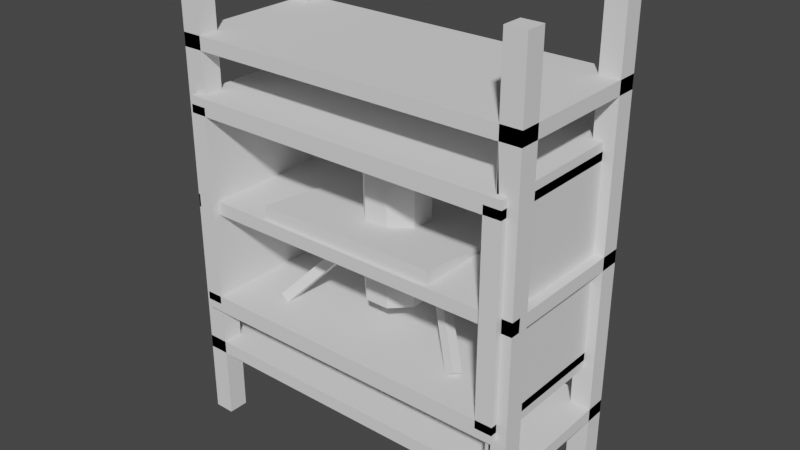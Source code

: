 # Source: toaster.blend  (saved by Blender 2.83.19; exported with 4.5.12 LTS)
import bpy
from mathutils import Matrix  # noqa: F401  (used for matrix-valued properties, if any)

bpy.ops.wm.read_factory_settings(use_empty=True)
scene = bpy.context.scene
scene.name = 'Scene'

# ---- collections
col_collection = bpy.data.collections.new('Collection'); scene.collection.children.link(col_collection)

# ---- world
world_world = bpy.data.worlds.new('World'); scene.world = world_world
world_world.use_nodes = True; world_world.node_tree.nodes.clear()
_N = world_world.node_tree.nodes; _L = world_world.node_tree.links
n0 = _N.new('ShaderNodeOutputWorld'); n0.name = 'World Output'; n0.location = (300, 300)
n1 = _N.new('ShaderNodeBackground'); n1.name = 'Background'; n1.location = (10, 300)
n1.inputs[0].default_value = (0.05088, 0.05088, 0.05088, 1.0)
_L.new(n1.outputs[0], n0.inputs[0])
n0.is_active_output = True
world_world.color = (0.05088, 0.05088, 0.05088)
world_world.use_sun_shadow = False
world_world.sun_shadow_jitter_overblur = 0.0

# ---- meshes
me_chair = bpy.data.meshes.new('chair')
me_chair.from_pydata([(1.3, -1.037, 0.02345), (1.3, 1.052, -0.1862), (1.3, -1.052, -0.1258), (1.3, 1.037, -0.3355), (-1.3, 1.052, -0.1862), (-1.3, -1.037, 0.02345), (-1.3, 1.037, -0.3355), (-1.3, -1.052, -0.1258), (-1.3, 1.052, -0.1862), (1.3, 1.052, -0.1862), (-1.3, -1.037, 0.02345), (1.3, -1.037, 0.02345), (-1.3, -1.052, -0.1258), (1.3, -1.052, -0.1258), (-1.3, 1.037, -0.3355), (1.3, 1.037, -0.3355), (-1.3, -1.037, 0.02345), (1.3, -1.037, 0.02345), (-1.3, -1.052, -0.1258), (1.3, -1.052, -0.1258), (1.3, 1.052, -0.1862), (-1.3, 1.052, -0.1862), (1.3, 1.037, -0.3355), (-1.3, 1.037, -0.3355), (1.3, 1.208, 1.308), (1.3, 1.357, 1.293), (1.3, 1.043, -0.3334), (1.3, 1.192, -0.3484), (-1.3, 1.357, 1.293), (-1.3, 1.208, 1.308), (-1.3, 1.192, -0.3484), (-1.3, 1.043, -0.3334), (-1.3, 1.357, 1.293), (1.3, 1.357, 1.293), (-1.3, 1.208, 1.308), (1.3, 1.208, 1.308), (-1.3, 1.043, -0.3334), (1.3, 1.043, -0.3334), (-1.3, 1.192, -0.3484), (1.3, 1.192, -0.3484), (-1.3, 1.208, 1.308), (1.3, 1.208, 1.308), (-1.3, 1.043, -0.3334), (1.3, 1.043, -0.3334), (1.3, 1.357, 1.293), (-1.3, 1.357, 1.293), (1.3, 1.192, -0.3484), (-1.3, 1.192, -0.3484), (1.375, 1.004, 1.508), (1.375, 1.253, 1.484), (1.375, 0.8448, -0.08352), (1.375, 1.094, -0.1085), (-1.375, 1.253, 1.484), (-1.375, 1.004, 1.508), (-1.375, 1.094, -0.1085), (-1.375, 0.8448, -0.08352), (-1.375, 1.253, 1.484), (1.375, 1.253, 1.484), (-1.375, 1.004, 1.508), (1.375, 1.004, 1.508), (-1.375, 0.8448, -0.08352), (1.375, 0.8448, -0.08352), (-1.375, 1.094, -0.1085), (1.375, 1.094, -0.1085), (-1.375, 1.004, 1.508), (1.375, 1.004, 1.508), (-1.375, 0.8448, -0.08352), (1.375, 0.8448, -0.08352), (1.375, 1.253, 1.484), (-1.375, 1.253, 1.484), (1.375, 1.094, -0.1085), (-1.375, 1.094, -0.1085), (1.375, -1.082, 0.2842), (1.375, 1.107, 0.06456), (1.375, -1.107, 0.03544), (1.375, 1.082, -0.1842), (-1.375, 1.107, 0.06456), (-1.375, -1.082, 0.2842), (-1.375, 1.082, -0.1842), (-1.375, -1.107, 0.03544), (-1.375, 1.107, 0.06456), (1.375, 1.107, 0.06456), (-1.375, -1.082, 0.2842), (1.375, -1.082, 0.2842), (-1.375, -1.107, 0.03544), (1.375, -1.107, 0.03544), (-1.375, 1.082, -0.1842), (1.375, 1.082, -0.1842), (-1.375, -1.082, 0.2842), (1.375, -1.082, 0.2842), (-1.375, -1.107, 0.03544), (1.375, -1.107, 0.03544), (1.375, 1.107, 0.06456), (-1.375, 1.107, 0.06456), (1.375, 1.082, -0.1842), (-1.375, 1.082, -0.1842), (0.5858, 0.2647, -0.1669), (0.5395, 0.3963, -0.1119), (1.575, 1.104, -1.341), (1.529, 1.235, -1.286), (0.4248, 0.3963, -0.2085), (0.4711, 0.2647, -0.2635), (1.414, 1.235, -1.383), (1.46, 1.104, -1.438), (0.4248, 0.3963, -0.2085), (0.5395, 0.3963, -0.1119), (0.4711, 0.2647, -0.2635), (0.5858, 0.2647, -0.1669), (1.46, 1.104, -1.438), (1.575, 1.104, -1.341), (1.414, 1.235, -1.383), (1.529, 1.235, -1.286), (0.4711, 0.2647, -0.2635), (0.5858, 0.2647, -0.1669), (1.46, 1.104, -1.438), (1.575, 1.104, -1.341), (0.5395, 0.3963, -0.1119), (0.4248, 0.3963, -0.2085), (1.529, 1.235, -1.286), (1.414, 1.235, -1.383), (0.5395, 0.1037, -0.1119), (0.5858, 0.2353, -0.1669), (1.529, -0.7353, -1.286), (1.575, -0.6037, -1.341), (0.4711, 0.2353, -0.2635), (0.4248, 0.1037, -0.2085), (1.46, -0.6037, -1.438), (1.414, -0.7353, -1.383), (0.4711, 0.2353, -0.2635), (0.5858, 0.2353, -0.1669), (0.4248, 0.1037, -0.2085), (0.5395, 0.1037, -0.1119), (1.414, -0.7353, -1.383), (1.529, -0.7353, -1.286), (1.46, -0.6037, -1.438), (1.575, -0.6037, -1.341), (0.4248, 0.1037, -0.2085), (0.5395, 0.1037, -0.1119), (1.414, -0.7353, -1.383), (1.529, -0.7353, -1.286), (0.5858, 0.2353, -0.1669), (0.4711, 0.2353, -0.2635), (1.575, -0.6037, -1.341), (1.46, -0.6037, -1.438), (-0.4711, 0.2647, -0.2635), (-0.4248, 0.3963, -0.2085), (-1.46, 1.104, -1.438), (-1.414, 1.235, -1.383), (-0.5395, 0.3963, -0.1119), (-0.5858, 0.2647, -0.1669), (-1.529, 1.235, -1.286), (-1.575, 1.104, -1.341), (-0.5395, 0.3963, -0.1119), (-0.4248, 0.3963, -0.2085), (-0.5858, 0.2647, -0.1669), (-0.4711, 0.2647, -0.2635), (-1.575, 1.104, -1.341), (-1.46, 1.104, -1.438), (-1.529, 1.235, -1.286), (-1.414, 1.235, -1.383), (-0.5858, 0.2647, -0.1669), (-0.4711, 0.2647, -0.2635), (-1.575, 1.104, -1.341), (-1.46, 1.104, -1.438), (-0.4248, 0.3963, -0.2085), (-0.5395, 0.3963, -0.1119), (-1.414, 1.235, -1.383), (-1.529, 1.235, -1.286), (-0.4248, 0.1037, -0.2085), (-0.4711, 0.2353, -0.2635), (-1.414, -0.7353, -1.383), (-1.46, -0.6037, -1.438), (-0.5858, 0.2353, -0.1669), (-0.5395, 0.1037, -0.1119), (-1.575, -0.6037, -1.341), (-1.529, -0.7353, -1.286), (-0.5858, 0.2353, -0.1669), (-0.4711, 0.2353, -0.2635), (-0.5395, 0.1037, -0.1119), (-0.4248, 0.1037, -0.2085), (-1.529, -0.7353, -1.286), (-1.414, -0.7353, -1.383), (-1.575, -0.6037, -1.341), (-1.46, -0.6037, -1.438), (-0.5395, 0.1037, -0.1119), (-0.4248, 0.1037, -0.2085), (-1.529, -0.7353, -1.286), (-1.414, -0.7353, -1.383), (-0.4711, 0.2353, -0.2635), (-0.5858, 0.2353, -0.1669), (-1.46, -0.6037, -1.438), (-1.575, -0.6037, -1.341)], [], [(0, 2, 1), (2, 3, 1), (4, 6, 5), (6, 7, 5), (8, 10, 9), (10, 11, 9), (12, 14, 13), (14, 15, 13), (16, 18, 17), (18, 19, 17), (20, 22, 21), (22, 23, 21), (24, 26, 25), (26, 27, 25), (28, 30, 29), (30, 31, 29), (32, 34, 33), (34, 35, 33), (36, 38, 37), (38, 39, 37), (40, 42, 41), (42, 43, 41), (44, 46, 45), (46, 47, 45), (48, 50, 49), (50, 51, 49), (52, 54, 53), (54, 55, 53), (56, 58, 57), (58, 59, 57), (60, 62, 61), (62, 63, 61), (64, 66, 65), (66, 67, 65), (68, 70, 69), (70, 71, 69), (72, 74, 73), (74, 75, 73), (76, 78, 77), (78, 79, 77), (80, 82, 81), (82, 83, 81), (84, 86, 85), (86, 87, 85), (88, 90, 89), (90, 91, 89), (92, 94, 93), (94, 95, 93), (96, 98, 97), (98, 99, 97), (100, 102, 101), (102, 103, 101), (104, 106, 105), (106, 107, 105), (108, 110, 109), (110, 111, 109), (112, 114, 113), (114, 115, 113), (116, 118, 117), (118, 119, 117), (120, 122, 121), (122, 123, 121), (124, 126, 125), (126, 127, 125), (128, 130, 129), (130, 131, 129), (132, 134, 133), (134, 135, 133), (136, 138, 137), (138, 139, 137), (140, 142, 141), (142, 143, 141), (144, 146, 145), (146, 147, 145), (148, 150, 149), (150, 151, 149), (152, 154, 153), (154, 155, 153), (156, 158, 157), (158, 159, 157), (160, 162, 161), (162, 163, 161), (164, 166, 165), (166, 167, 165), (168, 170, 169), (170, 171, 169), (172, 174, 173), (174, 175, 173), (176, 178, 177), (178, 179, 177), (180, 182, 181), (182, 183, 181), (184, 186, 185), (186, 187, 185), (188, 190, 189), (190, 191, 189)])
me_chair.polygons.foreach_set('material_index', [0, 0, 0, 0, 0, 0, 0, 0, 0, 0, 0, 0, 1, 1, 1, 1, 1, 1, 1, 1, 1, 1, 1, 1, 2, 2, 2, 2, 2, 2, 2, 2, 2, 2, 2, 2, 3, 3, 3, 3, 3, 3, 3, 3, 3, 3, 3, 3, 4, 4, 4, 4, 4, 4, 4, 4, 4, 4, 4, 4, 5, 5, 5, 5, 5, 5, 5, 5, 5, 5, 5, 5, 6, 6, 6, 6, 6, 6, 6, 6, 6, 6, 6, 6, 7, 7, 7, 7, 7, 7, 7, 7, 7, 7, 7, 7])
_uv = me_chair.uv_layers.new(name='UVMap')
_uv.uv.foreach_set('vector', [0.0, 0.0, 0.0, 1.0, 1.0, 0.0, 0.0, 1.0, 1.0, 1.0, 1.0, 0.0, 0.0, 0.0, 0.0, 1.0, 1.0, 0.0, 0.0, 1.0, 1.0, 1.0, 1.0, 0.0, 0.0, 0.0, 0.0, 1.0, 1.0, 0.0, 0.0, 1.0, 1.0, 1.0, 1.0, 0.0, 0.0, 0.0, 0.0, 1.0, 1.0, 0.0, 0.0, 1.0, 1.0, 1.0, 1.0, 0.0, 0.0, 0.0, 0.0, 1.0, 1.0, 0.0, 0.0, 1.0, 1.0, 1.0, 1.0, 0.0, 0.0, 0.0, 0.0, 1.0, 1.0, 0.0, 0.0, 1.0, 1.0, 1.0, 1.0, 0.0, 0.0, 0.0, 0.0, 1.0, 1.0, 0.0, 0.0, 1.0, 1.0, 1.0, 1.0, 0.0, 0.0, 0.0, 0.0, 1.0, 1.0, 0.0, 0.0, 1.0, 1.0, 1.0, 1.0, 0.0, 0.0, 0.0, 0.0, 1.0, 1.0, 0.0, 0.0, 1.0, 1.0, 1.0, 1.0, 0.0, 0.0, 0.0, 0.0, 1.0, 1.0, 0.0, 0.0, 1.0, 1.0, 1.0, 1.0, 0.0, 0.0, 0.0, 0.0, 1.0, 1.0, 0.0, 0.0, 1.0, 1.0, 1.0, 1.0, 0.0, 0.0, 0.0, 0.0, 1.0, 1.0, 0.0, 0.0, 1.0, 1.0, 1.0, 1.0, 0.0, 0.0, 0.0, 0.0, 1.0, 1.0, 0.0, 0.0, 1.0, 1.0, 1.0, 1.0, 0.0, 0.0, 0.0, 0.0, 1.0, 1.0, 0.0, 0.0, 1.0, 1.0, 1.0, 1.0, 0.0, 0.0, 0.0, 0.0, 1.0, 1.0, 0.0, 0.0, 1.0, 1.0, 1.0, 1.0, 0.0, 0.0, 0.0, 0.0, 1.0, 1.0, 0.0, 0.0, 1.0, 1.0, 1.0, 1.0, 0.0, 0.0, 0.0, 0.0, 1.0, 1.0, 0.0, 0.0, 1.0, 1.0, 1.0, 1.0, 0.0, 0.0, 0.0, 0.0, 1.0, 1.0, 0.0, 0.0, 1.0, 1.0, 1.0, 1.0, 0.0, 0.0, 0.0, 0.0, 1.0, 1.0, 0.0, 0.0, 1.0, 1.0, 1.0, 1.0, 0.0, 0.0, 0.0, 0.0, 1.0, 1.0, 0.0, 0.0, 1.0, 1.0, 1.0, 1.0, 0.0, 0.0, 0.0, 0.0, 1.0, 1.0, 0.0, 0.0, 1.0, 1.0, 1.0, 1.0, 0.0, 0.0, 0.0, 0.0, 1.0, 1.0, 0.0, 0.0, 1.0, 1.0, 1.0, 1.0, 0.0, 0.0, 0.0, 0.0, 1.0, 1.0, 0.0, 0.0, 1.0, 1.0, 1.0, 1.0, 0.0, 0.0, 0.0, 0.0, 1.0, 1.0, 0.0, 0.0, 1.0, 1.0, 1.0, 1.0, 0.0, 0.0, 0.0, 0.0, 1.0, 1.0, 0.0, 0.0, 1.0, 1.0, 1.0, 1.0, 0.0, 0.0, 0.0, 0.0, 1.0, 1.0, 0.0, 0.0, 1.0, 1.0, 1.0, 1.0, 0.0, 0.0, 0.0, 0.0, 1.0, 1.0, 0.0, 0.0, 1.0, 1.0, 1.0, 1.0, 0.0, 0.0, 0.0, 0.0, 1.0, 1.0, 0.0, 0.0, 1.0, 1.0, 1.0, 1.0, 0.0, 0.0, 0.0, 0.0, 1.0, 1.0, 0.0, 0.0, 1.0, 1.0, 1.0, 1.0, 0.0, 0.0, 0.0, 0.0, 1.0, 1.0, 0.0, 0.0, 1.0, 1.0, 1.0, 1.0, 0.0, 0.0, 0.0, 0.0, 1.0, 1.0, 0.0, 0.0, 1.0, 1.0, 1.0, 1.0, 0.0, 0.0, 0.0, 0.0, 1.0, 1.0, 0.0, 0.0, 1.0, 1.0, 1.0, 1.0, 0.0, 0.0, 0.0, 0.0, 1.0, 1.0, 0.0, 0.0, 1.0, 1.0, 1.0, 1.0, 0.0, 0.0, 0.0, 0.0, 1.0, 1.0, 0.0, 0.0, 1.0, 1.0, 1.0, 1.0, 0.0, 0.0, 0.0, 0.0, 1.0, 1.0, 0.0, 0.0, 1.0, 1.0, 1.0, 1.0, 0.0, 0.0, 0.0, 0.0, 1.0, 1.0, 0.0, 0.0, 1.0, 1.0, 1.0, 1.0, 0.0, 0.0, 0.0, 0.0, 1.0, 1.0, 0.0, 0.0, 1.0, 1.0, 1.0, 1.0, 0.0, 0.0, 0.0, 0.0, 1.0, 1.0, 0.0, 0.0, 1.0, 1.0, 1.0, 1.0, 0.0, 0.0, 0.0, 0.0, 1.0, 1.0, 0.0, 0.0, 1.0, 1.0, 1.0, 1.0, 0.0, 0.0, 0.0, 0.0, 1.0, 1.0, 0.0, 0.0, 1.0, 1.0, 1.0, 1.0, 0.0, 0.0, 0.0, 0.0, 1.0, 1.0, 0.0, 0.0, 1.0, 1.0, 1.0, 1.0, 0.0, 0.0, 0.0, 0.0, 1.0, 1.0, 0.0, 0.0, 1.0, 1.0, 1.0, 1.0, 0.0, 0.0, 0.0, 0.0, 1.0, 1.0, 0.0, 0.0, 1.0, 1.0, 1.0, 1.0, 0.0, 0.0, 0.0, 0.0, 1.0, 1.0, 0.0, 0.0, 1.0, 1.0, 1.0, 1.0, 0.0, 0.0, 0.0, 0.0, 1.0, 1.0, 0.0, 0.0, 1.0, 1.0, 1.0, 1.0, 0.0, 0.0, 0.0, 0.0, 1.0, 1.0, 0.0, 0.0, 1.0, 1.0, 1.0, 1.0, 0.0, 0.0, 0.0, 0.0, 1.0, 1.0, 0.0, 0.0, 1.0, 1.0, 1.0, 1.0, 0.0, 0.0, 0.0, 0.0, 1.0, 1.0, 0.0, 0.0, 1.0, 1.0, 1.0, 1.0, 0.0])
me_chair.materials.append(None)
me_chair.materials.append(None)
me_chair.materials.append(None)
me_chair.materials.append(None)
me_chair.materials.append(None)
me_chair.materials.append(None)
me_chair.materials.append(None)
me_chair.materials.append(None)
me_chair.use_remesh_fix_poles = True
me_chair.use_remesh_preserve_attributes = False
me_chair.use_mirror_vertex_groups = False
me_chair.update()
me_chair.normals_split_custom_set([tuple(v) for v in zip(*[iter([1.0, 9.461e-08, 0.0, 1.0, 9.461e-08, 0.0, 1.0, 9.461e-08, 0.0, 1.0, 0.0, 0.0, 1.0, 0.0, 0.0, 1.0, 0.0, 0.0, -1.0, -1.892e-07, 0.0, -1.0, -1.892e-07, 0.0, -1.0, -1.892e-07, 0.0, -1.0, 1.892e-07, 0.0, -1.0, 1.892e-07, 0.0, -1.0, 1.892e-07, 0.0, 0.0, 0.09983, 0.995, 0.0, 0.09983, 0.995, 0.0, 0.09983, 0.995, 0.0, 0.09983, 0.995, 0.0, 0.09983, 0.995, 0.0, 0.09983, 0.995, 0.0, -0.09983, -0.995, 0.0, -0.09983, -0.995, 0.0, -0.09983, -0.995, 0.0, -0.09983, -0.995, 0.0, -0.09983, -0.995, 0.0, -0.09983, -0.995, 0.0, -0.995, 0.09983, 0.0, -0.995, 0.09983, 0.0, -0.995, 0.09983, 0.0, -0.995, 0.09983, 0.0, -0.995, 0.09983, 0.0, -0.995, 0.09983, 0.0, 0.995, -0.09983, 0.0, 0.995, -0.09983, 0.0, 0.995, -0.09983, 0.0, 0.995, -0.09983, 0.0, 0.995, -0.09983, 0.0, 0.995, -0.09983, 1.0, 1.927e-06, 0.0, 1.0, 1.927e-06, 0.0, 1.0, 1.927e-06, 0.0, 1.0, 0.0, 0.0, 1.0, 0.0, 0.0, 1.0, 0.0, 0.0, -1.0, 1.927e-06, 0.0, -1.0, 1.927e-06, 0.0, -1.0, 1.927e-06, 0.0, -1.0, 0.0, 0.0, -1.0, 0.0, 0.0, -1.0, 0.0, 0.0, 0.0, 0.09983, 0.995, 0.0, 0.09983, 0.995, 0.0, 0.09983, 0.995, 0.0, 0.09983, 0.995, 0.0, 0.09983, 0.995, 0.0, 0.09983, 0.995, 0.0, -0.09983, -0.995, 0.0, -0.09983, -0.995, 0.0, -0.09983, -0.995, 0.0, -0.09983, -0.995, 0.0, -0.09983, -0.995, 0.0, -0.09983, -0.995, 0.0, -0.995, 0.09983, 0.0, -0.995, 0.09983, 0.0, -0.995, 0.09983, 0.0, -0.995, 0.09983, 0.0, -0.995, 0.09983, 0.0, -0.995, 0.09983, 0.0, 0.995, -0.09983, 0.0, 0.995, -0.09983, 0.0, 0.995, -0.09983, 0.0, 0.995, -0.09983, 0.0, 0.995, -0.09983, 0.0, 0.995, -0.09983, 1.0, 0.0, 0.0, 1.0, 0.0, 0.0, 1.0, 0.0, 0.0, 1.0, 0.0, 0.0, 1.0, 0.0, 0.0, 1.0, 0.0, 0.0, -1.0, 0.0, 0.0, -1.0, 0.0, 0.0, -1.0, 0.0, 0.0, -1.0, 0.0, 0.0, -1.0, 0.0, 0.0, -1.0, 0.0, 0.0, 0.0, 0.09983, 0.995, 0.0, 0.09983, 0.995, 0.0, 0.09983, 0.995, 0.0, 0.09983, 0.995, 0.0, 0.09983, 0.995, 0.0, 0.09983, 0.995, 0.0, -0.09983, -0.995, 0.0, -0.09983, -0.995, 0.0, -0.09983, -0.995, 0.0, -0.09983, -0.995, 0.0, -0.09983, -0.995, 0.0, -0.09983, -0.995, 0.0, -0.995, 0.09983, 0.0, -0.995, 0.09983, 0.0, -0.995, 0.09983, 0.0, -0.995, 0.09983, 0.0, -0.995, 0.09983, 0.0, -0.995, 0.09983, 0.0, 0.995, -0.09983, 0.0, 0.995, -0.09983, 0.0, 0.995, -0.09983, 0.0, 0.995, -0.09983, 0.0, 0.995, -0.09983, 0.0, 0.995, -0.09983, 1.0, -2.709e-08, 0.0, 1.0, -2.709e-08, 0.0, 1.0, -2.709e-08, 0.0, 1.0, 0.0, 0.0, 1.0, 0.0, 0.0, 1.0, 0.0, 0.0, -1.0, -2.167e-07, 0.0, -1.0, -2.167e-07, 0.0, -1.0, -2.167e-07, 0.0, -1.0, 1.084e-07, 0.0, -1.0, 1.084e-07, 0.0, -1.0, 1.084e-07, 0.0, 0.0, 0.09983, 0.995, 0.0, 0.09983, 0.995, 0.0, 0.09983, 0.995, 0.0, 0.09983, 0.995, 0.0, 0.09983, 0.995, 0.0, 0.09983, 0.995, 0.0, -0.09983, -0.995, 0.0, -0.09983, -0.995, 0.0, -0.09983, -0.995, 0.0, -0.09983, -0.995, 0.0, -0.09983, -0.995, 0.0, -0.09983, -0.995, 0.0, -0.995, 0.09983, 0.0, -0.995, 0.09983, 0.0, -0.995, 0.09983, 0.0, -0.995, 0.09983, 0.0, -0.995, 0.09983, 0.0, -0.995, 0.09983, 0.0, 0.995, -0.09983, 0.0, 0.995, -0.09983, 0.0, 0.995, -0.09983, 0.0, 0.995, -0.09983, 0.0, 0.995, -0.09983, 0.0, 0.995, -0.09983, 0.7648, 1.817e-06, 0.6442, 0.7648, 1.817e-06, 0.6442, 0.7648, 1.817e-06, 0.6442, 0.7648, 9.083e-07, 0.6442, 0.7648, 9.083e-07, 0.6442, 0.7648, 9.083e-07, 0.6442, -0.7648, 0.0, -0.6442, -0.7648, 0.0, -0.6442, -0.7648, 0.0, -0.6442, -0.7648, 9.083e-07, -0.6442, -0.7648, 9.083e-07, -0.6442, -0.7648, 9.083e-07, -0.6442, -0.5654, -0.4794, 0.6712, -0.5654, -0.4794, 0.6712, -0.5654, -0.4794, 0.6712, -0.5654, -0.4794, 0.6712, -0.5654, -0.4794, 0.6712, -0.5654, -0.4794, 0.6712, 0.5654, 0.4794, -0.6712, 0.5654, 0.4794, -0.6712, 0.5654, 0.4794, -0.6712, 0.5654, 0.4794, -0.6712, 0.5654, 0.4794, -0.6712, 0.5654, 0.4794, -0.6712, 0.3089, -0.8776, -0.3667, 0.3089, -0.8776, -0.3667, 0.3089, -0.8776, -0.3667, 0.3089, -0.8776, -0.3667, 0.3089, -0.8776, -0.3667, 0.3089, -0.8776, -0.3667, -0.3089, 0.8776, 0.3667, -0.3089, 0.8776, 0.3667, -0.3089, 0.8776, 0.3667, -0.3089, 0.8776, 0.3667, -0.3089, 0.8776, 0.3667, -0.3089, 0.8776, 0.3667, 0.7648, -9.083e-07, 0.6442, 0.7648, -9.083e-07, 0.6442, 0.7648, -9.083e-07, 0.6442, 0.7648, -9.083e-07, 0.6442, 0.7648, -9.083e-07, 0.6442, 0.7648, -9.083e-07, 0.6442, -0.7648, 0.0, -0.6442, -0.7648, 0.0, -0.6442, -0.7648, 0.0, -0.6442, -0.7648, -9.083e-07, -0.6442, -0.7648, -9.083e-07, -0.6442, -0.7648, -9.083e-07, -0.6442, -0.5654, 0.4794, 0.6712, -0.5654, 0.4794, 0.6712, -0.5654, 0.4794, 0.6712, -0.5654, 0.4794, 0.6712, -0.5654, 0.4794, 0.6712, -0.5654, 0.4794, 0.6712, 0.5654, -0.4794, -0.6712, 0.5654, -0.4794, -0.6712, 0.5654, -0.4794, -0.6712, 0.5654, -0.4794, -0.6712, 0.5654, -0.4794, -0.6712, 0.5654, -0.4794, -0.6712, -0.3089, -0.8776, 0.3667, -0.3089, -0.8776, 0.3667, -0.3089, -0.8776, 0.3667, -0.3089, -0.8776, 0.3667, -0.3089, -0.8776, 0.3667, -0.3089, -0.8776, 0.3667, 0.3089, 0.8776, -0.3667, 0.3089, 0.8776, -0.3667, 0.3089, 0.8776, -0.3667, 0.3089, 0.8776, -0.3667, 0.3089, 0.8776, -0.3667, 0.3089, 0.8776, -0.3667, 0.7648, 1.817e-06, -0.6442, 0.7648, 1.817e-06, -0.6442, 0.7648, 1.817e-06, -0.6442, 0.7648, -9.083e-07, -0.6442, 0.7648, -9.083e-07, -0.6442, 0.7648, -9.083e-07, -0.6442, -0.7648, 9.083e-07, 0.6442, -0.7648, 9.083e-07, 0.6442, -0.7648, 9.083e-07, 0.6442, -0.7648, 1.817e-06, 0.6442, -0.7648, 1.817e-06, 0.6442, -0.7648, 1.817e-06, 0.6442, 0.5654, -0.4794, 0.6712, 0.5654, -0.4794, 0.6712, 0.5654, -0.4794, 0.6712, 0.5654, -0.4794, 0.6712, 0.5654, -0.4794, 0.6712, 0.5654, -0.4794, 0.6712, -0.5654, 0.4794, -0.6712, -0.5654, 0.4794, -0.6712, -0.5654, 0.4794, -0.6712, -0.5654, 0.4794, -0.6712, -0.5654, 0.4794, -0.6712, -0.5654, 0.4794, -0.6712, -0.3089, -0.8776, -0.3667, -0.3089, -0.8776, -0.3667, -0.3089, -0.8776, -0.3667, -0.3089, -0.8776, -0.3667, -0.3089, -0.8776, -0.3667, -0.3089, -0.8776, -0.3667, 0.3089, 0.8776, 0.3667, 0.3089, 0.8776, 0.3667, 0.3089, 0.8776, 0.3667, 0.3089, 0.8776, 0.3667, 0.3089, 0.8776, 0.3667, 0.3089, 0.8776, 0.3667, 0.7648, 0.0, -0.6442, 0.7648, 0.0, -0.6442, 0.7648, 0.0, -0.6442, 0.7648, -9.083e-07, -0.6442, 0.7648, -9.083e-07, -0.6442, 0.7648, -9.083e-07, -0.6442, -0.7648, -1.817e-06, 0.6442, -0.7648, -1.817e-06, 0.6442, -0.7648, -1.817e-06, 0.6442, -0.7648, 0.0, 0.6442, -0.7648, 0.0, 0.6442, -0.7648, 0.0, 0.6442, 0.5654, 0.4794, 0.6712, 0.5654, 0.4794, 0.6712, 0.5654, 0.4794, 0.6712, 0.5654, 0.4794, 0.6712, 0.5654, 0.4794, 0.6712, 0.5654, 0.4794, 0.6712, -0.5654, -0.4794, -0.6712, -0.5654, -0.4794, -0.6712, -0.5654, -0.4794, -0.6712, -0.5654, -0.4794, -0.6712, -0.5654, -0.4794, -0.6712, -0.5654, -0.4794, -0.6712, 0.3089, -0.8776, 0.3667, 0.3089, -0.8776, 0.3667, 0.3089, -0.8776, 0.3667, 0.3089, -0.8776, 0.3667, 0.3089, -0.8776, 0.3667, 0.3089, -0.8776, 0.3667, -0.3089, 0.8776, -0.3667, -0.3089, 0.8776, -0.3667, -0.3089, 0.8776, -0.3667, -0.3089, 0.8776, -0.3667, -0.3089, 0.8776, -0.3667, -0.3089, 0.8776, -0.3667])] * 3)])
me_shelf1 = bpy.data.meshes.new('shelf1')
me_shelf1.from_pydata([(-2.35, -1.15, 3.5), (-2.35, -0.85, 3.5), (-2.35, -0.85, -3.5), (-2.65, -0.85, 3.5), (-2.65, -1.15, -3.5), (-2.35, -1.15, -3.5), (-2.65, -0.85, -3.5), (-2.65, -1.15, 3.5), (2.65, -0.85, -3.5), (2.35, -1.15, 3.5), (2.35, -0.85, -3.5), (2.65, -1.15, 3.5), (2.35, -1.15, -3.5), (2.65, -1.15, -3.5), (2.65, -0.85, 3.5), (2.35, -0.85, 3.5), (2.65, 0.85, 3.5), (2.65, 1.15, 3.5), (2.65, 1.15, -3.5), (2.35, 1.15, 3.5), (2.35, 0.85, 3.5), (2.35, 0.85, -3.5), (2.65, 0.85, -3.5), (2.35, 1.15, -3.5), (-2.35, 0.85, 3.5), (-2.35, 1.15, 3.5), (-2.35, 1.15, -3.5), (-2.65, 1.15, -3.5), (-2.65, 0.85, -3.5), (-2.35, 0.85, -3.5), (-2.65, 0.85, 3.5), (-2.65, 1.15, 3.5), (2.65, -1.15, 0.1), (-2.65, 1.15, 0.1), (-2.65, -1.15, 0.1), (-2.65, 1.15, -0.1), (-2.65, -1.15, -0.1), (2.65, 1.15, 0.1), (2.65, 1.15, -0.1), (2.65, -1.15, -2.433), (2.65, 1.15, -2.233), (-2.65, -1.15, -2.233), (2.65, -1.15, -2.233), (-2.65, -1.15, -2.433), (-2.65, 1.15, -2.433), (-2.65, 1.15, -2.233), (2.65, 1.15, -2.433), (2.65, -1.15, 2.233), (-2.65, -1.15, 2.233), (-2.65, 1.15, 2.433), (-2.65, -1.15, 2.433), (-2.65, 1.15, 2.233), (2.65, 1.15, 2.233), (2.65, 1.15, 2.433), (2.35, -0.85, 2.433), (2.35, -1.104, 2.433), (2.35, -0.85, 2.233), (2.35, -1.02, 2.233), (2.35, -1.096, 2.233), (2.35, -0.85, -2.233), (2.35, -0.9043, -2.233), (2.35, -0.85, 0.1), (2.35, -1.004, 0.1), (2.35, -0.85, -2.433), (2.35, -0.8957, -2.433), (2.35, -1.15, 0.08868), (2.35, -1.02, -0.1), (2.35, -1.15, -2.433), (2.65, -0.8957, 2.433), (2.65, -0.85, 2.433), (2.65, -0.85, 2.233), (2.65, -0.9043, 2.233), (2.65, -0.85, -0.1), (2.65, -0.85, -2.407), (2.396, -0.85, 2.433), (2.404, -0.85, 2.233), (2.596, -0.85, -2.233), (2.496, -0.85, 0.1), (2.35, -0.85, -0.1), (2.504, -0.85, -0.1), (2.604, -0.85, -2.433), (2.65, -0.85, 0.1), (2.65, -0.85, -2.233), (2.596, -1.15, 2.233), (2.604, -1.15, 2.433), (2.504, -1.15, 0.1), (2.396, -1.15, -2.433), (2.35, -1.15, 2.233), (2.35, -1.15, -2.233), (2.35, -1.15, -0.1), (2.65, -0.9957, 0.1), (2.404, -1.15, -2.233), (2.65, -1.004, -0.1), (2.65, -1.096, -2.233), (2.65, -1.104, -2.433), (2.35, -1.02, -2.433), (2.35, -1.15, 2.433), (2.65, -1.15, 2.433), (2.65, -1.15, -0.1), (2.496, -1.15, -0.1)], [(82, 76), (61, 90), (70, 56), (56, 51), (81, 77), (63, 44), (96, 55), (88, 60), (65, 62), (70, 75), (72, 79), (73, 80), (59, 93), (78, 35), (72, 78), (97, 14), (32, 71), (54, 69), (71, 90), (54, 50), (73, 63)], [(0, 5, 1), (5, 2, 1), (3, 6, 7), (6, 4, 7), (3, 7, 1), (7, 0, 1), (4, 6, 5), (6, 2, 5), (7, 4, 0), (4, 5, 0), (1, 2, 3), (2, 6, 3), (11, 97, 13, 94, 93, 14), (13, 8, 73, 94), (15, 54, 55, 9), (10, 12, 67, 95, 64), (15, 9, 14), (9, 11, 14), (12, 10, 13), (10, 8, 13), (9, 96, 84, 11), (12, 13, 39, 86), (14, 69, 74, 15), (8, 10, 63, 80), (16, 22, 17), (22, 18, 17), (19, 23, 20), (23, 21, 20), (19, 20, 17), (20, 16, 17), (21, 23, 22), (23, 18, 22), (20, 21, 16), (21, 22, 16), (17, 18, 19), (18, 23, 19), (24, 29, 25), (29, 26, 25), (31, 27, 30), (27, 28, 30), (31, 30, 25), (30, 24, 25), (28, 27, 29), (27, 26, 29), (30, 28, 24), (28, 29, 24), (25, 26, 31), (26, 27, 31), (32, 98, 92, 90), (33, 35, 34), (35, 36, 34), (33, 34, 37), (34, 65, 85, 32, 90, 37), (36, 35, 66), (35, 38, 72, 92, 98, 66), (34, 36, 65), (36, 89, 99, 65), (37, 38, 33), (38, 35, 33), (42, 39, 94, 93), (45, 44, 41), (44, 43, 41), (45, 41, 40), (41, 88, 91, 42, 93, 40), (43, 44, 95), (44, 46, 73, 94, 39, 95), (41, 43, 88), (43, 67, 86, 91, 88), (40, 46, 45), (46, 44, 45), (97, 47, 71, 68), (49, 51, 50), (51, 48, 50), (49, 50, 53), (50, 96, 84, 97, 68, 53), (48, 51, 57), (51, 52, 70, 71, 47, 57), (50, 48, 96), (48, 87, 83, 84, 96), (53, 52, 49), (52, 51, 49), (91, 86, 39, 42), (95, 67, 64), (64, 67, 88, 9, 55, 58, 62, 66, 60), (66, 98, 89), (89, 98, 99, 36, 66), (70, 52, 53), (65, 99, 85), (85, 99, 98, 32), (73, 46, 40), (68, 71, 70, 53, 69), (94, 73, 82, 93), (93, 92, 90, 81, 70, 69, 14), (81, 90, 92, 72), (72, 92, 93, 82), (72, 38, 37), (91, 42, 98, 32, 47, 97, 11), (93, 94, 73, 40, 82), (81, 72, 37), (80, 63, 59, 76), (76, 59, 78, 79), (79, 78, 61, 77), (77, 61, 56, 75), (75, 56, 54, 74), (74, 54, 15), (57, 47, 87, 58), (58, 87, 47, 83, 48, 57), (84, 83, 47, 97), (55, 54, 56, 57, 58), (58, 57, 56, 61, 62), (62, 61, 78, 66), (66, 78, 59, 60), (60, 59, 63, 64), (64, 63, 10), (74, 69, 70, 8, 80, 76, 79, 77, 75), (95, 39, 67), (67, 39, 86, 43, 95), (11, 84, 96, 87, 65, 99, 89, 88, 67, 86, 91), (86, 67, 12), (89, 99, 65)])
_uv = me_shelf1.uv_layers.new(name='UVMap')
_uv.uv.foreach_set('vector', [0.0, 0.0, 0.0, 1.0, 1.0, 0.0, 0.0, 1.0, 1.0, 1.0, 1.0, 0.0, 0.0, 0.0, 0.0, 1.0, 1.0, 0.0, 0.0, 1.0, 1.0, 1.0, 1.0, 0.0, 0.0, 0.0, 0.0, 1.0, 1.0, 0.0, 0.0, 1.0, 1.0, 1.0, 1.0, 0.0, 0.0, 0.0, 0.0, 1.0, 1.0, 0.0, 0.0, 1.0, 1.0, 1.0, 1.0, 0.0, 0.0, 0.0, 0.0, 1.0, 1.0, 0.0, 0.0, 1.0, 1.0, 1.0, 1.0, 0.0, 0.0, 0.0, 0.0, 1.0, 1.0, 0.0, 0.0, 1.0, 1.0, 1.0, 1.0, 0.0, 0.0, 0.0, 0.0, 0.1524, 0.0, 1.0, 0.153, 0.847, 0.181, 0.819, 1.0, 0.0, 0.0, 1.0, 1.0, 1.0, 1.0, 0.8476, 0.1524, 0.8476, 0.0, 0.0, 0.0, 0.1524, 0.8476, 0.1524, 1.0, 0.0, 0.0, 1.0, 1.0, 1.0, 1.0, 0.8476, 0.566, 0.8476, 0.1524, 0.8476, 0.0, 0.0, 0.0, 1.0, 1.0, 0.0, 0.0, 1.0, 1.0, 1.0, 1.0, 0.0, 0.0, 0.0, 0.0, 1.0, 1.0, 0.0, 0.0, 1.0, 1.0, 1.0, 1.0, 0.0, 0.0, 0.0, 0.0, 0.1524, 0.8476, 0.1524, 1.0, 0.0, 0.0, 1.0, 1.0, 1.0, 1.0, 0.8476, 0.1524, 0.8476, 0.0, 0.0, 0.0, 0.1524, 0.8476, 0.1524, 1.0, 0.0, 0.0, 1.0, 1.0, 1.0, 1.0, 0.8476, 0.1524, 0.8476, 0.0, 0.0, 0.0, 1.0, 1.0, 0.0, 0.0, 1.0, 1.0, 1.0, 1.0, 0.0, 0.0, 0.0, 0.0, 1.0, 1.0, 0.0, 0.0, 1.0, 1.0, 1.0, 1.0, 0.0, 0.0, 0.0, 0.0, 1.0, 1.0, 0.0, 0.0, 1.0, 1.0, 1.0, 1.0, 0.0, 0.0, 0.0, 0.0, 1.0, 1.0, 0.0, 0.0, 1.0, 1.0, 1.0, 1.0, 0.0, 0.0, 0.0, 0.0, 1.0, 1.0, 0.0, 0.0, 1.0, 1.0, 1.0, 1.0, 0.0, 0.0, 0.0, 0.0, 1.0, 1.0, 0.0, 0.0, 1.0, 1.0, 1.0, 1.0, 0.0, 0.0, 0.0, 0.0, 1.0, 1.0, 0.0, 0.0, 1.0, 1.0, 1.0, 1.0, 0.0, 0.0, 0.0, 0.0, 1.0, 1.0, 0.0, 0.0, 1.0, 1.0, 1.0, 1.0, 0.0, 0.0, 0.0, 0.0, 1.0, 1.0, 0.0, 0.0, 1.0, 1.0, 1.0, 1.0, 0.0, 0.0, 0.0, 0.0, 1.0, 1.0, 0.0, 0.0, 1.0, 1.0, 1.0, 1.0, 0.0, 0.0, 0.0, 0.0, 1.0, 1.0, 0.0, 0.0, 1.0, 1.0, 1.0, 1.0, 0.0, 0.0, 0.0, 0.0, 1.0, 1.0, 0.0, 0.0, 1.0, 1.0, 1.0, 1.0, 0.0, 0.0, 0.0, 0.0, 1.0, 0.06359, 0.9364, 0.06708, 0.0, 0.0, 0.0, 0.0, 1.0, 1.0, 0.0, 0.0, 1.0, 1.0, 1.0, 1.0, 0.0, 0.0, 0.0, 0.0, 1.0, 1.0, 0.0, 0.0, 1.0, 0.9434, 1.0, 0.9725, 1.0, 1.0, 1.0, 1.0, 0.9329, 1.0, 0.0, 0.0, 0.0, 0.0, 1.0, 0.9434, 0.0566, 0.0, 1.0, 1.0, 1.0, 1.0, 0.1304, 1.0, 0.06335, 1.0, 0.0, 0.9434, 0.0566, 0.0, 0.0, 0.0, 1.0, 0.9434, 0.0, 0.0, 1.0, 0.9434, 1.0, 0.9709, 1.0, 0.9434, 0.0566, 0.0, 0.0, 0.0, 1.0, 1.0, 0.0, 0.0, 1.0, 1.0, 1.0, 1.0, 0.0, 0.0, 0.0, 0.0, 1.0, 0.01995, 0.98, 0.0236, 0.0, 0.0, 0.0, 0.0, 1.0, 1.0, 0.0, 0.0, 1.0, 1.0, 1.0, 1.0, 0.0, 0.0, 0.0, 0.0, 1.0, 1.0, 0.0, 0.0, 1.0, 0.9434, 1.0, 0.9536, 1.0, 1.0, 1.0, 1.0, 0.9764, 1.0, 0.0, 0.0, 0.0, 0.0, 1.0, 0.9434, 0.0566, 0.0, 1.0, 1.0, 1.0, 1.0, 0.1304, 1.0, 0.01988, 1.0, 0.0, 0.9434, 0.0566, 0.0, 0.0, 0.0, 1.0, 0.9434, 0.0, 0.0, 1.0, 0.9434, 1.0, 0.952, 1.0, 0.9536, 0.04644, 0.9434, 0.0566, 0.0, 0.0, 0.0, 1.0, 1.0, 0.0, 0.0, 1.0, 1.0, 1.0, 1.0, 0.0, 0.0, 0.0, 0.0, 1.0, 0.1072, 0.8928, 0.1106, 0.0, 0.0, 0.0, 0.0, 1.0, 1.0, 0.0, 0.0, 1.0, 1.0, 1.0, 1.0, 0.0, 0.0, 0.0, 0.0, 1.0, 1.0, 0.0, 0.0, 1.0, 0.9434, 1.0, 0.9914, 1.0, 1.0, 1.0, 1.0, 0.8894, 1.0, 0.0, 0.0, 0.0, 0.0, 1.0, 0.9434, 0.0566, 0.0, 1.0, 1.0, 1.0, 1.0, 0.1304, 1.0, 0.1068, 1.0, 0.0, 0.9434, 0.0566, 0.0, 0.0, 0.0, 1.0, 0.9434, 0.0, 0.0, 1.0, 0.9434, 1.0, 0.9898, 1.0, 0.9914, 0.008639, 0.9434, 0.0566, 0.0, 0.0, 0.0, 1.0, 1.0, 0.0, 0.0, 1.0, 1.0, 1.0, 1.0, 0.0, 0.9536, 0.04644, 0.952, 1.0, 1.0, 1.0, 1.0, 0.0, 0.566, 0.8476, 1.0, 0.8476, 0.1524, 0.8476, 0.1524, 0.8476, 1.0, 0.8476, 1.0, 0.8207, 1.0, 0.0, 0.8476, 0.1524, 0.819, 0.181, 0.5143, 0.4857, 0.4857, 0.5143, 0.181, 0.819, 0.9434, 0.0566, 1.0, 0.0, 0.9434, 0.0, 0.9434, 0.0, 1.0, 0.0, 0.9709, 0.0, 0.0, 0.0, 0.9434, 0.0566, 0.1304, 1.0, 1.0, 1.0, 1.0, 0.0, 0.9434, 0.0566, 0.9709, 1.0, 0.9725, 0.02754, 0.9725, 0.02754, 0.9709, 1.0, 1.0, 1.0, 1.0, 0.0, 0.1304, 1.0, 1.0, 1.0, 1.0, 0.0, 0.1106, 0.0, 0.1072, 0.8928, 0.1304, 0.8696, 1.0, 0.0, 0.1304, 0.0, 0.1524, 0.8476, 1.0, 0.8439, 1.0, 0.819, 0.181, 0.819, 0.181, 0.819, 0.4857, 0.5143, 0.5143, 0.4857, 1.0, 0.4857, 1.0, 0.1772, 1.0, 0.1524, 1.0, 0.0, 1.0, 0.4857, 0.5143, 0.4857, 0.4857, 0.5143, 1.0, 0.5106, 1.0, 0.5143, 0.4857, 0.5143, 0.181, 0.819, 1.0, 0.819, 0.1304, 1.0, 1.0, 1.0, 1.0, 0.0, 0.181, 0.819, 1.0, 0.819, 1.0, 0.5143, 1.0, 0.4857, 1.0, 0.181, 1.0, 0.1524, 1.0, 0.0, 0.0236, 0.0, 0.01995, 0.98, 0.1304, 0.8696, 1.0, 0.0, 0.1304, 0.0, 0.1304, 0.0, 0.1304, 0.8696, 1.0, 0.0, 0.1524, 0.8476, 1.0, 0.8476, 1.0, 0.819, 0.181, 0.819, 0.181, 0.819, 1.0, 0.819, 1.0, 0.5143, 0.4857, 0.5143, 0.4857, 0.5143, 1.0, 0.5143, 1.0, 0.4857, 0.5143, 0.4857, 0.5143, 0.4857, 1.0, 0.4857, 1.0, 0.181, 0.819, 0.181, 0.819, 0.181, 1.0, 0.181, 1.0, 0.1524, 0.8476, 0.1524, 0.8476, 0.1524, 1.0, 0.1524, 1.0, 0.0, 0.9434, 0.0566, 1.0, 0.0, 0.9434, 0.0, 0.9434, 0.0236, 0.9434, 0.0236, 0.9434, 0.0, 1.0, 0.0, 0.9898, 0.0, 0.0, 0.0, 0.9434, 0.0566, 0.9914, 0.008639, 0.9898, 1.0, 1.0, 1.0, 1.0, 0.0, 0.8476, 0.1524, 0.0, 0.1524, 0.0, 0.181, 0.566, 0.181, 0.819, 0.181, 0.819, 0.181, 0.566, 0.181, 0.0, 0.181, 0.0, 0.4857, 0.5143, 0.4857, 0.5143, 0.4857, 0.0, 0.4857, 0.0, 0.5143, 0.4857, 0.5143, 0.4857, 0.5143, 0.0, 0.5143, 0.0, 0.819, 0.181, 0.819, 0.181, 0.819, 0.0, 0.819, 0.0, 0.8476, 0.1524, 0.8476, 0.1524, 0.8476, 0.0, 0.8476, 0.0, 1.0, 0.8476, 0.1524, 0.0, 0.1524, 0.0, 0.1772, 0.0, 1.0, 0.1524, 0.8476, 0.181, 0.819, 0.4857, 0.5143, 0.5143, 0.4857, 0.819, 0.181, 0.9434, 0.0566, 1.0, 0.0, 0.9434, 0.0, 0.9434, 0.0, 1.0, 0.0, 0.952, 0.0, 0.0, 0.0, 0.9434, 0.0566, 1.0, 0.0, 0.8476, 0.1524, 0.0, 0.154, 0.0, 0.181, 0.0, 0.4873, 0.4857, 0.5143, 0.0, 0.5143, 0.0, 0.8207, 0.0, 0.8476, 0.1524, 0.8476, 0.1796, 0.8204, 0.1524, 0.8476, 0.0, 0.8476, 0.0, 1.0, 0.0, 0.5143, 0.4857, 0.5143, 0.0, 0.4873])
me_shelf1.use_remesh_fix_poles = True
me_shelf1.use_remesh_preserve_attributes = False
me_shelf1.use_mirror_vertex_groups = False
me_shelf1.update()
me_shelf1.normals_split_custom_set([tuple(v) for v in zip(*[iter([1.0, 0.0, 0.0, 1.0, 0.0, 0.0, 1.0, 0.0, 0.0, 1.0, 0.0, 0.0, 1.0, 0.0, 0.0, 1.0, 0.0, 0.0, -1.0, 0.0, 0.0, -1.0, 0.0, 0.0, -1.0, 0.0, 0.0, -1.0, 0.0, 0.0, -1.0, 0.0, 0.0, -1.0, 0.0, 0.0, 0.0, 0.0, 1.0, 0.0, 0.0, 1.0, 0.0, 0.0, 1.0, 0.0, 0.0, 1.0, 0.0, 0.0, 1.0, 0.0, 0.0, 1.0, 0.0, 0.0, -1.0, 0.0, 0.0, -1.0, 0.0, 0.0, -1.0, 0.0, 0.0, -1.0, 0.0, 0.0, -1.0, 0.0, 0.0, -1.0, 0.0, -1.0, 0.0, 0.0, -1.0, 0.0, 0.0, -1.0, 0.0, 0.0, -1.0, 0.0, 0.0, -1.0, 0.0, 0.0, -1.0, 0.0, 0.0, 1.0, 0.0, 0.0, 1.0, 0.0, 0.0, 1.0, 0.0, 0.0, 1.0, 0.0, 0.0, 1.0, 0.0, 0.0, 1.0, 0.0, 1.0, -9.083e-07, 0.0, 1.0, -9.083e-07, 0.0, 1.0, -9.083e-07, 0.0, 1.0, -9.083e-07, 0.0, 1.0, -9.083e-07, 0.0, 1.0, -9.083e-07, 0.0, 1.0, 9.969e-08, 0.0, 1.0, 9.969e-08, 0.0, 1.0, 9.969e-08, 0.0, 1.0, 9.969e-08, 0.0, -1.0, 0.0, 0.0, -1.0, 0.0, 0.0, -1.0, 0.0, 0.0, -1.0, 0.0, 0.0, -1.0, 0.0, 0.0, -1.0, 0.0, 0.0, -1.0, 0.0, 0.0, -1.0, 0.0, 0.0, -1.0, 0.0, 0.0, 0.0, 0.0, 1.0, 0.0, 0.0, 1.0, 0.0, 0.0, 1.0, 0.0, 0.0, 1.0, 0.0, 0.0, 1.0, 0.0, 0.0, 1.0, 0.0, 0.0, -1.0, 0.0, 0.0, -1.0, 0.0, 0.0, -1.0, 0.0, 0.0, -1.0, 0.0, 0.0, -1.0, 0.0, 0.0, -1.0, 0.0, -1.0, 6.301e-08, 0.0, -1.0, 6.301e-08, 0.0, -1.0, 6.301e-08, 0.0, -1.0, 6.301e-08, 0.0, -1.0, 0.0, 0.0, -1.0, 0.0, 0.0, -1.0, 0.0, 0.0, -1.0, 0.0, 0.0, 1.0, 0.0, 0.0, 1.0, 0.0, 0.0, 1.0, 0.0, 0.0, 1.0, 0.0, 0.0, 1.0, 0.0, 0.0, 1.0, 0.0, 0.0, 1.0, 0.0, 0.0, 1.0, 0.0, 1.0, 0.0, 0.0, 1.0, 0.0, 0.0, 1.0, 0.0, 0.0, 1.0, 0.0, 0.0, 1.0, 0.0, 0.0, 1.0, 0.0, 0.0, -1.0, 0.0, 0.0, -1.0, 0.0, 0.0, -1.0, 0.0, 0.0, -1.0, 0.0, 0.0, -1.0, 0.0, 0.0, -1.0, 0.0, 0.0, 0.0, 0.0, 1.0, 0.0, 0.0, 1.0, 0.0, 0.0, 1.0, 0.0, 0.0, 1.0, 0.0, 0.0, 1.0, 0.0, 0.0, 1.0, 0.0, 0.0, -1.0, 0.0, 0.0, -1.0, 0.0, 0.0, -1.0, 0.0, 0.0, -1.0, 0.0, 0.0, -1.0, 0.0, 0.0, -1.0, 0.0, -1.0, 0.0, 0.0, -1.0, 0.0, 0.0, -1.0, 0.0, 0.0, -1.0, 0.0, 0.0, -1.0, 0.0, 0.0, -1.0, 0.0, 0.0, 1.0, 0.0, 0.0, 1.0, 0.0, 0.0, 1.0, 0.0, 0.0, 1.0, 0.0, 0.0, 1.0, 0.0, 0.0, 1.0, 0.0, 1.0, 0.0, 0.0, 1.0, 0.0, 0.0, 1.0, 0.0, 0.0, 1.0, 0.0, 0.0, 1.0, 0.0, 0.0, 1.0, 0.0, 0.0, -1.0, 0.0, 0.0, -1.0, 0.0, 0.0, -1.0, 0.0, 0.0, -1.0, 0.0, 0.0, -1.0, 0.0, 0.0, -1.0, 0.0, 0.0, 0.0, 0.0, 1.0, 0.0, 0.0, 1.0, 0.0, 0.0, 1.0, 0.0, 0.0, 1.0, 0.0, 0.0, 1.0, 0.0, 0.0, 1.0, 0.0, 0.0, -1.0, 0.0, 0.0, -1.0, 0.0, 0.0, -1.0, 0.0, 0.0, -1.0, 0.0, 0.0, -1.0, 0.0, 0.0, -1.0, 0.0, -1.0, 0.0, 0.0, -1.0, 0.0, 0.0, -1.0, 0.0, 0.0, -1.0, 0.0, 0.0, -1.0, 0.0, 0.0, -1.0, 0.0, 0.0, 1.0, 0.0, 0.0, 1.0, 0.0, 0.0, 1.0, 0.0, 0.0, 1.0, 0.0, 0.0, 1.0, 0.0, 0.0, 1.0, 0.0, 1.0, 0.0, 0.0, 1.0, 0.0, 0.0, 1.0, 0.0, 0.0, 1.0, 0.0, 0.0, -1.0, 0.0, 0.0, -1.0, 0.0, 0.0, -1.0, 0.0, 0.0, -1.0, 0.0, 0.0, -1.0, 0.0, 0.0, -1.0, 0.0, 0.0, 0.0, 0.0, 1.0, 0.0, 0.0, 1.0, 0.0, 0.0, 1.0, -2.2e-08, -0.004787, 1.0, -2.2e-08, -0.004787, 1.0, -2.2e-08, -0.004787, 1.0, -2.2e-08, -0.004787, 1.0, -2.2e-08, -0.004787, 1.0, -2.2e-08, -0.004787, 1.0, 2.592e-09, 0.0, -1.0, 2.592e-09, 0.0, -1.0, 2.592e-09, 0.0, -1.0, 2.078e-08, 0.0, -1.0, 2.078e-08, 0.0, -1.0, 2.078e-08, 0.0, -1.0, 2.078e-08, 0.0, -1.0, 2.078e-08, 0.0, -1.0, 2.078e-08, 0.0, -1.0, 0.0, -1.0, 0.0, 0.0, -1.0, 0.0, 0.0, -1.0, 0.0, 0.0, -1.0, 0.0, 0.0, -1.0, 0.0, 0.0, -1.0, 0.0, 0.0, -1.0, 0.0, 0.0, 1.0, 0.0, 0.0, 1.0, 0.0, 0.0, 1.0, 0.0, 0.0, 1.0, 0.0, 0.0, 1.0, 0.0, 0.0, 1.0, 0.0, 1.0, -5.96e-06, 0.0, 1.0, -5.96e-06, 0.0, 1.0, -5.96e-06, 0.0, 1.0, -5.96e-06, 0.0, -1.0, 0.0, 0.0, -1.0, 0.0, 0.0, -1.0, 0.0, 0.0, -1.0, 0.0, 0.0, -1.0, 0.0, 0.0, -1.0, 0.0, 0.0, 0.0, 0.0, 1.0, 0.0, 0.0, 1.0, 0.0, 0.0, 1.0, -7.823e-08, -1.047e-07, 1.0, -7.823e-08, -1.047e-07, 1.0, -7.823e-08, -1.047e-07, 1.0, -7.823e-08, -1.047e-07, 1.0, -7.823e-08, -1.047e-07, 1.0, -7.823e-08, -1.047e-07, 1.0, 8.293e-08, 0.0, -1.0, 8.293e-08, 0.0, -1.0, 8.293e-08, 0.0, -1.0, 0.004824, 4.89e-10, -1.0, 0.004824, 4.89e-10, -1.0, 0.004824, 4.89e-10, -1.0, 0.004824, 4.89e-10, -1.0, 0.004824, 4.89e-10, -1.0, 0.004824, 4.89e-10, -1.0, 0.0, -1.0, 0.0, 0.0, -1.0, 0.0, 0.0, -1.0, 0.0, 0.0, -1.0, 7.304e-09, 0.0, -1.0, 7.304e-09, 0.0, -1.0, 7.304e-09, 0.0, -1.0, 7.304e-09, 0.0, -1.0, 7.304e-09, 0.0, 1.0, 0.0, 0.0, 1.0, 0.0, 0.0, 1.0, 0.0, 0.0, 1.0, 0.0, 0.0, 1.0, 0.0, 0.0, 1.0, 0.0, 1.0, 0.0, 0.0, 1.0, 0.0, 0.0, 1.0, 0.0, 0.0, 1.0, 0.0, 0.0, -1.0, 0.0, 0.0, -1.0, 0.0, 0.0, -1.0, 0.0, 0.0, -1.0, 0.0, 0.0, -1.0, 0.0, 0.0, -1.0, 0.0, 0.0, 0.0, 0.0, 1.0, 0.0, 0.0, 1.0, 0.0, 0.0, 1.0, -7.823e-08, 0.0, 1.0, -7.823e-08, 0.0, 1.0, -7.823e-08, 0.0, 1.0, -7.823e-08, 0.0, 1.0, -7.823e-08, 0.0, 1.0, -7.823e-08, 0.0, 1.0, 0.0, 0.0, -1.0, 0.0, 0.0, -1.0, 0.0, 0.0, -1.0, -1.027e-07, -1.037e-07, -1.0, -1.027e-07, -1.037e-07, -1.0, -1.027e-07, -1.037e-07, -1.0, -1.027e-07, -1.037e-07, -1.0, -1.027e-07, -1.037e-07, -1.0, -1.027e-07, -1.037e-07, -1.0, 0.0, -1.0, 0.0, 0.0, -1.0, 0.0, 0.0, -1.0, 0.0, 0.0, -1.0, 0.0, 0.0, -1.0, 0.0, 0.0, -1.0, 0.0, 0.0, -1.0, 0.0, 0.0, -1.0, 0.0, 0.0, 1.0, 0.0, 0.0, 1.0, 0.0, 0.0, 1.0, 0.0, 0.0, 1.0, 0.0, 0.0, 1.0, 0.0, 0.0, 1.0, 0.0, 0.0, -1.0, 0.0, 0.0, -1.0, 0.0, 0.0, -1.0, 0.0, 0.0, -1.0, 0.0, 0.0, 0.0, 1.0, 0.0, 0.0, 1.0, 0.0, 0.0, 1.0, -1.0, 0.0, 0.0, -1.0, 0.0, 0.0, -1.0, 0.0, 0.0, -1.0, 0.0, 0.0, -1.0, 0.0, 0.0, -1.0, 0.0, 0.0, -1.0, 0.0, 0.0, -1.0, 0.0, 0.0, -1.0, 0.0, 0.0, -3.338e-07, -7.44e-07, -1.0, -3.338e-07, -7.44e-07, -1.0, -3.338e-07, -7.44e-07, -1.0, 2.003e-08, 4.464e-08, -1.0, 2.003e-08, 4.464e-08, -1.0, 2.003e-08, 4.464e-08, -1.0, 2.003e-08, 4.464e-08, -1.0, 2.003e-08, 4.464e-08, -1.0, 1.0, 0.0, 0.0, 1.0, 0.0, 0.0, 1.0, 0.0, 0.0, 0.0, -1.0, -4.239e-07, 0.0, -1.0, -4.239e-07, 0.0, -1.0, -4.239e-07, 0.0, -1.0, -4.967e-07, 0.0, -1.0, -4.967e-07, 0.0, -1.0, -4.967e-07, 0.0, -1.0, -4.967e-07, 1.0, 0.0, 0.0, 1.0, 0.0, 0.0, 1.0, 0.0, 0.0, 1.0, 0.0, 0.0, 1.0, 0.0, 0.0, 1.0, 0.0, 0.0, 1.0, 0.0, 0.0, 1.0, 0.0, 0.0, 1.0, 7.661e-07, 0.0, 1.0, 7.661e-07, 0.0, 1.0, 7.661e-07, 0.0, 1.0, 7.661e-07, 0.0, 1.0, 2.887e-06, 0.0, 1.0, 2.887e-06, 0.0, 1.0, 2.887e-06, 0.0, 1.0, 2.887e-06, 0.0, 1.0, 2.887e-06, 0.0, 1.0, 2.887e-06, 0.0, 1.0, 2.887e-06, 0.0, 1.0, 1.987e-06, 0.0, 1.0, 1.987e-06, 0.0, 1.0, 1.987e-06, 0.0, 1.0, 1.987e-06, 0.0, 1.0, -3.632e-07, 0.0, 1.0, -3.632e-07, 0.0, 1.0, -3.632e-07, 0.0, 1.0, -3.632e-07, 0.0, 1.0, -2.98e-07, 0.0, 1.0, -2.98e-07, 0.0, 1.0, -2.98e-07, 0.0, 0.0, -1.0, 0.0, 0.0, -1.0, 0.0, 0.0, -1.0, 0.0, 0.0, -1.0, 0.0, 0.0, -1.0, 0.0, 0.0, -1.0, 0.0, 0.0, -1.0, 0.0, 1.0, 2.432e-07, 0.0, 1.0, 2.432e-07, 0.0, 1.0, 2.432e-07, 0.0, 1.0, 2.432e-07, 0.0, 1.0, 2.432e-07, 0.0, 1.0, 0.0, 0.0, 1.0, 0.0, 0.0, 1.0, 0.0, 0.0, 0.0, 1.0, 0.0, 0.0, 1.0, 0.0, 0.0, 1.0, 0.0, 0.0, 1.0, 0.0, 0.0, 1.0, -3.492e-08, 0.0, 1.0, -3.492e-08, 0.0, 1.0, -3.492e-08, 0.0, 1.0, -3.492e-08, 0.0, 1.0, 0.0, 0.0, 1.0, 0.0, 0.0, 1.0, 0.0, 0.0, 1.0, 0.0, 0.0, 1.0, 0.0, 0.0, 1.0, 0.0, 0.0, 1.0, 0.0, 0.0, 1.0, 0.0, 0.0, 1.0, 0.0, 0.0, 1.0, 0.0, 0.0, 1.0, 0.0, 0.0, 1.0, 0.0, 0.0, 1.0, 0.0, 0.0, 1.0, 0.0, 0.0, 1.0, 0.0, -3.815e-07, 1.831e-06, -1.0, -3.815e-07, 1.831e-06, -1.0, -3.815e-07, 1.831e-06, -1.0, -3.815e-07, 1.831e-06, -1.0, 0.0, 1.831e-06, -1.0, 0.0, 1.831e-06, -1.0, 0.0, 1.831e-06, -1.0, 0.0, 1.831e-06, -1.0, 0.0, 1.831e-06, -1.0, 0.0, 1.831e-06, -1.0, 0.0, -1.0, -3.725e-07, 0.0, -1.0, -3.725e-07, 0.0, -1.0, -3.725e-07, 0.0, -1.0, -3.725e-07, -1.0, 0.0, 0.0, -1.0, 0.0, 0.0, -1.0, 0.0, 0.0, -1.0, 0.0, 0.0, -1.0, 0.0, 0.0, -1.0, 0.0, 0.0, -1.0, 0.0, 0.0, -1.0, 0.0, 0.0, -1.0, 0.0, 0.0, -1.0, 0.0, 0.0, -1.0, 1.138e-06, 0.0, -1.0, 1.138e-06, 0.0, -1.0, 1.138e-06, 0.0, -1.0, 1.138e-06, 0.0, -1.0, -1.995e-06, 0.0, -1.0, -1.995e-06, 0.0, -1.0, -1.995e-06, 0.0, -1.0, -1.995e-06, 0.0, -1.0, 0.0, 0.0, -1.0, 0.0, 0.0, -1.0, 0.0, 0.0, -1.0, 0.0, 0.0, -1.0, 0.0, 0.0, -1.0, 0.0, 0.0, -1.0, 0.0, 0.0, 9.218e-08, 1.0, 0.0, 9.218e-08, 1.0, 0.0, 9.218e-08, 1.0, 0.0, 9.218e-08, 1.0, 0.0, 9.218e-08, 1.0, 0.0, 9.218e-08, 1.0, 0.0, 9.218e-08, 1.0, 0.0, 9.218e-08, 1.0, 0.0, 9.218e-08, 1.0, 0.0, 1.526e-06, 1.831e-06, -1.0, 1.526e-06, 1.831e-06, -1.0, 1.526e-06, 1.831e-06, -1.0, -9.157e-08, 1.831e-06, -1.0, -9.157e-08, 1.831e-06, -1.0, -9.157e-08, 1.831e-06, -1.0, -9.157e-08, 1.831e-06, -1.0, -9.157e-08, 1.831e-06, -1.0, 0.0, -1.0, -1.3e-08, 0.0, -1.0, -1.3e-08, 0.0, -1.0, -1.3e-08, 0.0, -1.0, -1.3e-08, 0.0, -1.0, -1.3e-08, 0.0, -1.0, -1.3e-08, 0.0, -1.0, -1.3e-08, 0.0, -1.0, -1.3e-08, 0.0, -1.0, -1.3e-08, 0.0, -1.0, -1.3e-08, 0.0, -1.0, -1.3e-08, 0.0, -1.0, 0.0, 0.0, -1.0, 0.0, 0.0, -1.0, 0.0, 0.0, -1.0, 0.0, 0.0, -1.0, 0.0, 0.0, -1.0, 0.0])] * 3)])
me_bowl = bpy.data.meshes.new('bowl')
me_bowl.from_pydata([(-0.1822, 0.4398, 1.0), (0.1822, 0.4398, -1.0), (-0.1822, 0.4398, -1.0), (0.1822, 0.4398, 1.0), (0.1822, 0.4398, 1.0), (0.4398, 0.1822, -1.0), (0.1822, 0.4398, -1.0), (0.4398, 0.1822, 1.0), (0.4398, 0.1822, 1.0), (0.4398, -0.1822, -1.0), (0.4398, 0.1822, -1.0), (0.4398, -0.1822, 1.0), (0.4398, -0.1822, 1.0), (0.1822, -0.4398, -1.0), (0.4398, -0.1822, -1.0), (0.1822, -0.4398, 1.0), (0.1822, -0.4398, 1.0), (-0.1822, -0.4398, -1.0), (0.1822, -0.4398, -1.0), (-0.1822, -0.4398, 1.0), (-0.1822, -0.4398, 1.0), (-0.4398, -0.1822, -1.0), (-0.1822, -0.4398, -1.0), (-0.4398, -0.1822, 1.0), (-0.1189, -0.2871, 1.0), (0.1189, -0.2871, -0.9231), (-0.1189, -0.2871, -0.9231), (0.1189, -0.2871, 1.0), (-0.4398, -0.1822, 1.0), (-0.4398, 0.1822, -1.0), (-0.4398, -0.1822, -1.0), (-0.4398, 0.1822, 1.0), (-0.4398, 0.1822, 1.0), (-0.1822, 0.4398, -1.0), (-0.4398, 0.1822, -1.0), (-0.1822, 0.4398, 1.0), (0.1822, 0.4398, -1.0), (-0.4398, 0.1822, -1.0), (-0.1822, 0.4398, -1.0), (0.4398, 0.1822, -1.0), (0.4398, -0.1822, -1.0), (-0.4398, -0.1822, -1.0), (0.1822, -0.4398, -1.0), (-0.1822, -0.4398, -1.0), (-0.1189, 0.2871, 1.0), (0.1822, 0.4398, 1.0), (-0.1822, 0.4398, 1.0), (0.1189, 0.2871, 1.0), (0.4398, 0.1822, 1.0), (0.2871, 0.1189, 1.0), (0.4398, -0.1822, 1.0), (0.2871, -0.1189, 1.0), (0.1189, -0.2871, 1.0), (0.1822, -0.4398, 1.0), (-0.1822, -0.4398, 1.0), (-0.1189, -0.2871, 1.0), (-0.4398, -0.1822, 1.0), (-0.2871, -0.1189, 1.0), (-0.2871, 0.1189, 1.0), (-0.4398, 0.1822, 1.0), (-0.1189, 0.2871, -0.9231), (0.2871, 0.1189, -0.9231), (0.1189, 0.2871, -0.9231), (-0.2871, 0.1189, -0.9231), (0.2871, -0.1189, -0.9231), (-0.2871, -0.1189, -0.9231), (0.1189, -0.2871, -0.9231), (-0.1189, -0.2871, -0.9231), (0.2871, -0.1189, 1.0), (0.2871, 0.1189, -0.9231), (0.2871, -0.1189, -0.9231), (0.2871, 0.1189, 1.0), (0.1189, 0.2871, 1.0), (-0.1189, 0.2871, -0.9231), (0.1189, 0.2871, -0.9231), (-0.1189, 0.2871, 1.0), (-0.1189, 0.2871, 1.0), (-0.2871, 0.1189, -0.9231), (-0.1189, 0.2871, -0.9231), (-0.2871, 0.1189, 1.0), (-0.2871, -0.1189, 1.0), (-0.1189, -0.2871, -0.9231), (-0.2871, -0.1189, -0.9231), (-0.1189, -0.2871, 1.0), (0.1189, -0.2871, 1.0), (0.2871, -0.1189, -0.9231), (0.1189, -0.2871, -0.9231), (0.2871, -0.1189, 1.0), (0.2871, 0.1189, 1.0), (0.1189, 0.2871, -0.9231), (0.2871, 0.1189, -0.9231), (0.1189, 0.2871, 1.0), (-0.2871, 0.1189, 1.0), (-0.2871, -0.1189, -0.9231), (-0.2871, 0.1189, -0.9231), (-0.2871, -0.1189, 1.0)], [], [(0, 1, 2), (0, 3, 1), (4, 5, 6), (4, 7, 5), (8, 9, 10), (8, 11, 9), (12, 13, 14), (12, 15, 13), (16, 17, 18), (16, 19, 17), (20, 21, 22), (20, 23, 21), (24, 25, 26), (24, 27, 25), (28, 29, 30), (28, 31, 29), (32, 33, 34), (32, 35, 33), (36, 37, 38), (39, 37, 36), (40, 37, 39), (40, 41, 37), (42, 41, 40), (42, 43, 41), (44, 45, 46), (44, 47, 45), (47, 48, 45), (49, 48, 47), (49, 50, 48), (51, 50, 49), (52, 50, 51), (52, 53, 50), (54, 52, 55), (54, 53, 52), (56, 55, 57), (54, 55, 56), (56, 58, 59), (56, 57, 58), (59, 44, 46), (59, 58, 44), (60, 61, 62), (63, 61, 60), (63, 64, 61), (65, 64, 63), (65, 66, 64), (67, 66, 65), (68, 69, 70), (68, 71, 69), (72, 73, 74), (72, 75, 73), (76, 77, 78), (76, 79, 77), (80, 81, 82), (80, 83, 81), (84, 85, 86), (84, 87, 85), (88, 89, 90), (88, 91, 89), (92, 93, 94), (92, 95, 93)])
_uv = me_bowl.uv_layers.new(name='UVMap')
_uv.uv.foreach_set('vector', [1.0, 1.0, 0.875, 0.5, 1.0, 0.5, 1.0, 1.0, 0.875, 1.0, 0.875, 0.5, 0.875, 1.0, 0.75, 0.5, 0.875, 0.5, 0.875, 1.0, 0.75, 1.0, 0.75, 0.5, 0.75, 1.0, 0.625, 0.5, 0.75, 0.5, 0.75, 1.0, 0.625, 1.0, 0.625, 0.5, 0.625, 1.0, 0.5, 0.5, 0.625, 0.5, 0.625, 1.0, 0.5, 1.0, 0.5, 0.5, 0.5, 1.0, 0.375, 0.5, 0.5, 0.5, 0.5, 1.0, 0.375, 1.0, 0.375, 0.5, 0.375, 1.0, 0.25, 0.5, 0.375, 0.5, 0.375, 1.0, 0.25, 1.0, 0.25, 0.5, 0.1158, 0.1158, 0.25, 0.06022, 0.1158, 0.1158, 0.1158, 0.1158, 0.25, 0.06022, 0.25, 0.06022, 0.25, 1.0, 0.125, 0.5, 0.25, 0.5, 0.25, 1.0, 0.125, 1.0, 0.125, 0.5, 0.125, 1.0, 0.0, 0.5, 0.125, 0.5, 0.125, 1.0, 0.0, 1.0, 0.0, 0.5, 0.9197, 0.4197, 0.5803, 0.4197, 0.75, 0.49, 0.99, 0.25, 0.5803, 0.4197, 0.9197, 0.4197, 0.9197, 0.08029, 0.5803, 0.4197, 0.99, 0.25, 0.9197, 0.08029, 0.51, 0.25, 0.5803, 0.4197, 0.75, 0.01, 0.51, 0.25, 0.9197, 0.08029, 0.75, 0.01, 0.5803, 0.08029, 0.51, 0.25, 0.25, 0.4398, 0.4197, 0.4197, 0.25, 0.49, 0.25, 0.4398, 0.3842, 0.3842, 0.4197, 0.4197, 0.3842, 0.3842, 0.49, 0.25, 0.4197, 0.4197, 0.4398, 0.25, 0.49, 0.25, 0.3842, 0.3842, 0.4398, 0.25, 0.4197, 0.08029, 0.49, 0.25, 0.3842, 0.1158, 0.4197, 0.08029, 0.4398, 0.25, 0.25, 0.06022, 0.4197, 0.08029, 0.3842, 0.1158, 0.25, 0.06022, 0.25, 0.01, 0.4197, 0.08029, 0.08029, 0.08029, 0.25, 0.06022, 0.1158, 0.1158, 0.08029, 0.08029, 0.25, 0.01, 0.25, 0.06022, 0.01, 0.25, 0.1158, 0.1158, 0.06022, 0.25, 0.08029, 0.08029, 0.1158, 0.1158, 0.01, 0.25, 0.01, 0.25, 0.1158, 0.3842, 0.08029, 0.4197, 0.01, 0.25, 0.06022, 0.25, 0.1158, 0.3842, 0.08029, 0.4197, 0.25, 0.4398, 0.25, 0.49, 0.08029, 0.4197, 0.1158, 0.3842, 0.25, 0.4398, 0.25, 0.4398, 0.4398, 0.25, 0.3842, 0.3842, 0.1158, 0.3842, 0.4398, 0.25, 0.25, 0.4398, 0.1158, 0.3842, 0.3842, 0.1158, 0.4398, 0.25, 0.06022, 0.25, 0.3842, 0.1158, 0.1158, 0.3842, 0.06022, 0.25, 0.25, 0.06022, 0.3842, 0.1158, 0.1158, 0.1158, 0.25, 0.06022, 0.06022, 0.25, 0.3842, 0.1158, 0.4398, 0.25, 0.3842, 0.1158, 0.3842, 0.1158, 0.4398, 0.25, 0.4398, 0.25, 0.3842, 0.3842, 0.25, 0.4398, 0.3842, 0.3842, 0.3842, 0.3842, 0.25, 0.4398, 0.25, 0.4398, 0.25, 0.4398, 0.1158, 0.3842, 0.25, 0.4398, 0.25, 0.4398, 0.1158, 0.3842, 0.1158, 0.3842, 0.06022, 0.25, 0.1158, 0.1158, 0.06022, 0.25, 0.06022, 0.25, 0.1158, 0.1158, 0.1158, 0.1158, 0.25, 0.06022, 0.3842, 0.1158, 0.25, 0.06022, 0.25, 0.06022, 0.3842, 0.1158, 0.3842, 0.1158, 0.4398, 0.25, 0.3842, 0.3842, 0.4398, 0.25, 0.4398, 0.25, 0.3842, 0.3842, 0.3842, 0.3842, 0.1158, 0.3842, 0.06022, 0.25, 0.1158, 0.3842, 0.1158, 0.3842, 0.06022, 0.25, 0.06022, 0.25])
me_bowl.use_remesh_fix_poles = True
me_bowl.use_remesh_preserve_attributes = False
me_bowl.use_mirror_vertex_groups = False
me_bowl.update()
me_bowl.normals_split_custom_set([tuple(v) for v in zip(*[iter([8.18e-08, 1.0, 0.0, 8.18e-08, 1.0, 0.0, 8.18e-08, 1.0, 0.0, 8.18e-08, 1.0, 0.0, 8.18e-08, 1.0, 0.0, 8.18e-08, 1.0, 0.0, 0.7071, 0.7071, 0.0, 0.7071, 0.7071, 0.0, 0.7071, 0.7071, 0.0, 0.7071, 0.7071, 0.0, 0.7071, 0.7071, 0.0, 0.7071, 0.7071, 0.0, 1.0, -1.636e-07, 0.0, 1.0, -1.636e-07, 0.0, 1.0, -1.636e-07, 0.0, 1.0, -1.636e-07, 0.0, 1.0, -1.636e-07, 0.0, 1.0, -1.636e-07, 0.0, 0.7071, -0.7071, 0.0, 0.7071, -0.7071, 0.0, 0.7071, -0.7071, 0.0, 0.7071, -0.7071, 0.0, 0.7071, -0.7071, 0.0, 0.7071, -0.7071, 0.0, -1.636e-07, -1.0, 0.0, -1.636e-07, -1.0, 0.0, -1.636e-07, -1.0, 0.0, -1.636e-07, -1.0, 0.0, -1.636e-07, -1.0, 0.0, -1.636e-07, -1.0, 0.0, -0.7071, -0.7071, 0.0, -0.7071, -0.7071, 0.0, -0.7071, -0.7071, 0.0, -0.7071, -0.7071, 0.0, -0.7071, -0.7071, 0.0, -0.7071, -0.7071, 0.0, 0.0, 1.0, -3.258e-08, 0.0, 1.0, -3.258e-08, 0.0, 1.0, -3.258e-08, 0.0, 1.0, -3.805e-08, 0.0, 1.0, -3.805e-08, 0.0, 1.0, -3.805e-08, -1.0, -1.636e-07, 0.0, -1.0, -1.636e-07, 0.0, -1.0, -1.636e-07, 0.0, -1.0, -1.636e-07, 0.0, -1.0, -1.636e-07, 0.0, -1.0, -1.636e-07, 0.0, -0.7071, 0.7071, 0.0, -0.7071, 0.7071, 0.0, -0.7071, 0.7071, 0.0, -0.7071, 0.7071, 0.0, -0.7071, 0.7071, 0.0, -0.7071, 0.7071, 0.0, 6.35e-07, 0.0, -1.0, 6.35e-07, 0.0, -1.0, 6.35e-07, 0.0, -1.0, 0.0, 0.0, -1.0, 0.0, 0.0, -1.0, 0.0, 0.0, -1.0, 0.0, 0.0, -1.0, 0.0, 0.0, -1.0, 0.0, 0.0, -1.0, 0.0, 0.0, -1.0, 0.0, 0.0, -1.0, 0.0, 0.0, -1.0, 0.0, 0.0, -1.0, 0.0, 0.0, -1.0, 0.0, 0.0, -1.0, 0.0, 0.0, -1.0, 0.0, 0.0, -1.0, 0.0, 0.0, -1.0, 0.0, 0.0, 1.0, 0.0, 0.0, 1.0, 0.0, 0.0, 1.0, 0.0, 0.0, 1.0, 0.0, 0.0, 1.0, 0.0, 0.0, 1.0, 0.0, 0.0, 1.0, 0.0, 0.0, 1.0, 0.0, 0.0, 1.0, -4.103e-07, 0.0, 1.0, -4.103e-07, 0.0, 1.0, -4.103e-07, 0.0, 1.0, 0.0, 0.0, 1.0, 0.0, 0.0, 1.0, 0.0, 0.0, 1.0, 0.0, 0.0, 1.0, 0.0, 0.0, 1.0, 0.0, 0.0, 1.0, 4.103e-07, 0.0, 1.0, 4.103e-07, 0.0, 1.0, 4.103e-07, 0.0, 1.0, 0.0, 0.0, 1.0, 0.0, 0.0, 1.0, 0.0, 0.0, 1.0, 0.0, 0.0, 1.0, 0.0, 0.0, 1.0, 0.0, 0.0, 1.0, 0.0, 0.0, 1.0, 0.0, 0.0, 1.0, 0.0, 0.0, 1.0, 0.0, 0.0, 1.0, 0.0, 0.0, 1.0, 0.0, 0.0, 1.0, -5.357e-07, 0.0, 1.0, -5.357e-07, 0.0, 1.0, -5.357e-07, 0.0, 1.0, 0.0, 0.0, 1.0, 0.0, 0.0, 1.0, 0.0, 0.0, 1.0, 0.0, 0.0, 1.0, 0.0, 0.0, 1.0, 0.0, 0.0, 1.0, 5.357e-07, 0.0, 1.0, 5.357e-07, 0.0, 1.0, 5.357e-07, 0.0, 1.0, 0.0, 0.0, 1.0, 0.0, 0.0, 1.0, 0.0, 0.0, 1.0, 0.0, 0.0, 1.0, 0.0, 0.0, 1.0, 0.0, 0.0, 1.0, 0.0, 0.0, 1.0, 0.0, 0.0, 1.0, 0.0, 0.0, 1.0, 2.182e-07, 0.0, 1.0, 2.182e-07, 0.0, 1.0, 2.182e-07, 0.0, 1.0, 0.0, 0.0, 1.0, 0.0, 0.0, 1.0, 0.0, 0.0, 1.0, 0.0, 0.0, 1.0, 0.0, 0.0, 1.0, 0.0, 0.0, 1.0, 0.0, 0.0, 1.0, 0.0, 0.0, 1.0, 0.0, 0.0, 1.0, -1.0, 2.606e-07, 6.199e-08, -1.0, 2.606e-07, 6.199e-08, -1.0, 2.606e-07, 6.199e-08, -1.0, 0.0, 4.649e-08, -1.0, 0.0, 4.649e-08, -1.0, 0.0, 4.649e-08, 1.253e-07, -1.0, 0.0, 1.253e-07, -1.0, 0.0, 1.253e-07, -1.0, 0.0, 0.0, -1.0, 4.74e-08, 0.0, -1.0, 4.74e-08, 0.0, -1.0, 4.74e-08, 0.7071, -0.7071, -1.629e-08, 0.7071, -0.7071, -1.629e-08, 0.7071, -0.7071, -1.629e-08, 0.7071, -0.7071, -3.654e-08, 0.7071, -0.7071, -3.654e-08, 0.7071, -0.7071, -3.654e-08, 0.7071, 0.7071, -8.144e-08, 0.7071, 0.7071, -8.144e-08, 0.7071, 0.7071, -8.144e-08, 0.7071, 0.7071, -8.691e-08, 0.7071, 0.7071, -8.691e-08, 0.7071, 0.7071, -8.691e-08, -0.7071, 0.7071, 3.258e-08, -0.7071, 0.7071, 3.258e-08, -0.7071, 0.7071, 3.258e-08, -0.7071, 0.7071, 1.946e-08, -0.7071, 0.7071, 1.946e-08, -0.7071, 0.7071, 1.946e-08, -0.7071, -0.7071, 4.887e-08, -0.7071, -0.7071, 4.887e-08, -0.7071, -0.7071, 4.887e-08, -0.7071, -0.7071, 5.433e-08, -0.7071, -0.7071, 5.433e-08, -0.7071, -0.7071, 5.433e-08, 1.0, 0.0, -7.748e-08, 1.0, 0.0, -7.748e-08, 1.0, 0.0, -7.748e-08, 1.0, 0.0, -7.748e-08, 1.0, 0.0, -7.748e-08, 1.0, 0.0, -7.748e-08])] * 3)])
me_shelf2 = bpy.data.meshes.new('shelf2')
me_shelf2.from_pydata([(2.5, -1.25, 1.5), (2.5, 1.25, 1.5), (2.5, -1.25, -1.5), (2.5, 1.25, -1.5), (2.25, 1.25, 1.5), (2.25, -1.25, 1.5), (2.25, 1.25, -1.5), (2.25, -1.25, -1.5), (2.25, 1.25, 1.5), (2.5, 1.25, 1.5), (2.25, -1.25, 1.5), (2.5, -1.25, 1.5), (2.25, -1.25, -1.5), (2.5, -1.25, -1.5), (2.25, 1.25, -1.5), (2.5, 1.25, -1.5), (2.25, -1.25, 1.5), (2.5, -1.25, 1.5), (2.25, -1.25, -1.5), (2.5, -1.25, -1.5), (2.5, 1.25, 1.5), (2.25, 1.25, 1.5), (2.5, 1.25, -1.5), (2.25, 1.25, -1.5), (2.5, -1.25, 1.625), (2.5, 1.25, 1.625), (2.5, -1.25, 1.375), (2.5, 1.25, 1.375), (-2.5, 1.25, 1.625), (-2.5, -1.25, 1.625), (-2.5, 1.25, 1.375), (-2.5, -1.25, 1.375), (-2.5, 1.25, 1.625), (2.5, 1.25, 1.625), (-2.5, -1.25, 1.625), (2.5, -1.25, 1.625), (-2.5, -1.25, 1.375), (2.5, -1.25, 1.375), (-2.5, 1.25, 1.375), (2.5, 1.25, 1.375), (-2.5, -1.25, 1.625), (2.5, -1.25, 1.625), (-2.5, -1.25, 1.375), (2.5, -1.25, 1.375), (2.5, 1.25, 1.625), (-2.5, 1.25, 1.625), (2.5, 1.25, 1.375), (-2.5, 1.25, 1.375), (2.5, -1.25, -1.375), (2.5, 1.25, -1.375), (2.5, -1.25, -1.625), (2.5, 1.25, -1.625), (-2.5, 1.25, -1.375), (-2.5, -1.25, -1.375), (-2.5, 1.25, -1.625), (-2.5, -1.25, -1.625), (-2.5, 1.25, -1.375), (2.5, 1.25, -1.375), (-2.5, -1.25, -1.375), (2.5, -1.25, -1.375), (-2.5, -1.25, -1.625), (2.5, -1.25, -1.625), (-2.5, 1.25, -1.625), (2.5, 1.25, -1.625), (-2.5, -1.25, -1.375), (2.5, -1.25, -1.375), (-2.5, -1.25, -1.625), (2.5, -1.25, -1.625), (2.5, 1.25, -1.375), (-2.5, 1.25, -1.375), (2.5, 1.25, -1.625), (-2.5, 1.25, -1.625), (2.5, -1.0, 0.0625), (2.5, 1.25, 0.0625), (2.5, -1.0, -0.0625), (2.5, 1.25, -0.0625), (-2.5, 1.25, 0.0625), (-2.5, -1.0, 0.0625), (-2.5, 1.25, -0.0625), (-2.5, -1.0, -0.0625), (-2.5, 1.25, 0.0625), (2.5, 1.25, 0.0625), (-2.5, -1.0, 0.0625), (2.5, -1.0, 0.0625), (-2.5, -1.0, -0.0625), (2.5, -1.0, -0.0625), (-2.5, 1.25, -0.0625), (2.5, 1.25, -0.0625), (-2.5, -1.0, 0.0625), (2.5, -1.0, 0.0625), (-2.5, -1.0, -0.0625), (2.5, -1.0, -0.0625), (2.5, 1.25, 0.0625), (-2.5, 1.25, 0.0625), (2.5, 1.25, -0.0625), (-2.5, 1.25, -0.0625), (-2.25, -1.25, 1.5), (-2.25, 1.25, 1.5), (-2.25, -1.25, -1.5), (-2.25, 1.25, -1.5), (-2.5, 1.25, 1.5), (-2.5, -1.25, 1.5), (-2.5, 1.25, -1.5), (-2.5, -1.25, -1.5), (-2.5, 1.25, 1.5), (-2.25, 1.25, 1.5), (-2.5, -1.25, 1.5), (-2.25, -1.25, 1.5), (-2.5, -1.25, -1.5), (-2.25, -1.25, -1.5), (-2.5, 1.25, -1.5), (-2.25, 1.25, -1.5), (-2.5, -1.25, 1.5), (-2.25, -1.25, 1.5), (-2.5, -1.25, -1.5), (-2.25, -1.25, -1.5), (-2.25, 1.25, 1.5), (-2.5, 1.25, 1.5), (-2.25, 1.25, -1.5), (-2.5, 1.25, -1.5)], [], [(0, 2, 1), (2, 3, 1), (4, 6, 5), (6, 7, 5), (8, 10, 9), (10, 11, 9), (12, 14, 13), (14, 15, 13), (16, 18, 17), (18, 19, 17), (20, 22, 21), (22, 23, 21), (24, 26, 25), (26, 27, 25), (28, 30, 29), (30, 31, 29), (32, 34, 33), (34, 35, 33), (36, 38, 37), (38, 39, 37), (40, 42, 41), (42, 43, 41), (44, 46, 45), (46, 47, 45), (48, 50, 49), (50, 51, 49), (52, 54, 53), (54, 55, 53), (56, 58, 57), (58, 59, 57), (60, 62, 61), (62, 63, 61), (64, 66, 65), (66, 67, 65), (68, 70, 69), (70, 71, 69), (72, 74, 73), (74, 75, 73), (76, 78, 77), (78, 79, 77), (80, 82, 81), (82, 83, 81), (84, 86, 85), (86, 87, 85), (88, 90, 89), (90, 91, 89), (92, 94, 93), (94, 95, 93), (96, 98, 97), (98, 99, 97), (100, 102, 101), (102, 103, 101), (104, 106, 105), (106, 107, 105), (108, 110, 109), (110, 111, 109), (112, 114, 113), (114, 115, 113), (116, 118, 117), (118, 119, 117)])
_uv = me_shelf2.uv_layers.new(name='UVMap')
_uv.uv.foreach_set('vector', [0.0, 0.0, 0.0, 1.0, 1.0, 0.0, 0.0, 1.0, 1.0, 1.0, 1.0, 0.0, 0.0, 0.0, 0.0, 1.0, 1.0, 0.0, 0.0, 1.0, 1.0, 1.0, 1.0, 0.0, 0.0, 0.0, 0.0, 1.0, 1.0, 0.0, 0.0, 1.0, 1.0, 1.0, 1.0, 0.0, 0.0, 0.0, 0.0, 1.0, 1.0, 0.0, 0.0, 1.0, 1.0, 1.0, 1.0, 0.0, 0.0, 0.0, 0.0, 1.0, 1.0, 0.0, 0.0, 1.0, 1.0, 1.0, 1.0, 0.0, 0.0, 0.0, 0.0, 1.0, 1.0, 0.0, 0.0, 1.0, 1.0, 1.0, 1.0, 0.0, 0.0, 0.0, 0.0, 1.0, 1.0, 0.0, 0.0, 1.0, 1.0, 1.0, 1.0, 0.0, 0.0, 0.0, 0.0, 1.0, 1.0, 0.0, 0.0, 1.0, 1.0, 1.0, 1.0, 0.0, 0.0, 0.0, 0.0, 1.0, 1.0, 0.0, 0.0, 1.0, 1.0, 1.0, 1.0, 0.0, 0.0, 0.0, 0.0, 1.0, 1.0, 0.0, 0.0, 1.0, 1.0, 1.0, 1.0, 0.0, 0.0, 0.0, 0.0, 1.0, 1.0, 0.0, 0.0, 1.0, 1.0, 1.0, 1.0, 0.0, 0.0, 0.0, 0.0, 1.0, 1.0, 0.0, 0.0, 1.0, 1.0, 1.0, 1.0, 0.0, 0.0, 0.0, 0.0, 1.0, 1.0, 0.0, 0.0, 1.0, 1.0, 1.0, 1.0, 0.0, 0.0, 0.0, 0.0, 1.0, 1.0, 0.0, 0.0, 1.0, 1.0, 1.0, 1.0, 0.0, 0.0, 0.0, 0.0, 1.0, 1.0, 0.0, 0.0, 1.0, 1.0, 1.0, 1.0, 0.0, 0.0, 0.0, 0.0, 1.0, 1.0, 0.0, 0.0, 1.0, 1.0, 1.0, 1.0, 0.0, 0.0, 0.0, 0.0, 1.0, 1.0, 0.0, 0.0, 1.0, 1.0, 1.0, 1.0, 0.0, 0.0, 0.0, 0.0, 1.0, 1.0, 0.0, 0.0, 1.0, 1.0, 1.0, 1.0, 0.0, 0.0, 0.0, 0.0, 1.0, 1.0, 0.0, 0.0, 1.0, 1.0, 1.0, 1.0, 0.0, 0.0, 0.0, 0.0, 1.0, 1.0, 0.0, 0.0, 1.0, 1.0, 1.0, 1.0, 0.0, 0.0, 0.0, 0.0, 1.0, 1.0, 0.0, 0.0, 1.0, 1.0, 1.0, 1.0, 0.0, 0.0, 0.0, 0.0, 1.0, 1.0, 0.0, 0.0, 1.0, 1.0, 1.0, 1.0, 0.0, 0.0, 0.0, 0.0, 1.0, 1.0, 0.0, 0.0, 1.0, 1.0, 1.0, 1.0, 0.0, 0.0, 0.0, 0.0, 1.0, 1.0, 0.0, 0.0, 1.0, 1.0, 1.0, 1.0, 0.0, 0.0, 0.0, 0.0, 1.0, 1.0, 0.0, 0.0, 1.0, 1.0, 1.0, 1.0, 0.0, 0.0, 0.0, 0.0, 1.0, 1.0, 0.0, 0.0, 1.0, 1.0, 1.0, 1.0, 0.0, 0.0, 0.0, 0.0, 1.0, 1.0, 0.0, 0.0, 1.0, 1.0, 1.0, 1.0, 0.0, 0.0, 0.0, 0.0, 1.0, 1.0, 0.0, 0.0, 1.0, 1.0, 1.0, 1.0, 0.0, 0.0, 0.0, 0.0, 1.0, 1.0, 0.0, 0.0, 1.0, 1.0, 1.0, 1.0, 0.0, 0.0, 0.0, 0.0, 1.0, 1.0, 0.0, 0.0, 1.0, 1.0, 1.0, 1.0, 0.0])
me_shelf2.use_remesh_fix_poles = True
me_shelf2.use_remesh_preserve_attributes = False
me_shelf2.use_mirror_vertex_groups = False
me_shelf2.update()
me_shelf2.normals_split_custom_set([tuple(v) for v in zip(*[iter([1.0, 0.0, 0.0, 1.0, 0.0, 0.0, 1.0, 0.0, 0.0, 1.0, 0.0, 0.0, 1.0, 0.0, 0.0, 1.0, 0.0, 0.0, -1.0, 0.0, 0.0, -1.0, 0.0, 0.0, -1.0, 0.0, 0.0, -1.0, 0.0, 0.0, -1.0, 0.0, 0.0, -1.0, 0.0, 0.0, 0.0, 0.0, 1.0, 0.0, 0.0, 1.0, 0.0, 0.0, 1.0, 0.0, 0.0, 1.0, 0.0, 0.0, 1.0, 0.0, 0.0, 1.0, 0.0, 0.0, -1.0, 0.0, 0.0, -1.0, 0.0, 0.0, -1.0, 0.0, 0.0, -1.0, 0.0, 0.0, -1.0, 0.0, 0.0, -1.0, 0.0, -1.0, 0.0, 0.0, -1.0, 0.0, 0.0, -1.0, 0.0, 0.0, -1.0, 0.0, 0.0, -1.0, 0.0, 0.0, -1.0, 0.0, 0.0, 1.0, 0.0, 0.0, 1.0, 0.0, 0.0, 1.0, 0.0, 0.0, 1.0, 0.0, 0.0, 1.0, 0.0, 0.0, 1.0, 0.0, 1.0, 0.0, 0.0, 1.0, 0.0, 0.0, 1.0, 0.0, 0.0, 1.0, 0.0, 0.0, 1.0, 0.0, 0.0, 1.0, 0.0, 0.0, -1.0, 0.0, 0.0, -1.0, 0.0, 0.0, -1.0, 0.0, 0.0, -1.0, 0.0, 0.0, -1.0, 0.0, 0.0, -1.0, 0.0, 0.0, 0.0, 0.0, 1.0, 0.0, 0.0, 1.0, 0.0, 0.0, 1.0, 0.0, 0.0, 1.0, 0.0, 0.0, 1.0, 0.0, 0.0, 1.0, 0.0, 0.0, -1.0, 0.0, 0.0, -1.0, 0.0, 0.0, -1.0, 0.0, 0.0, -1.0, 0.0, 0.0, -1.0, 0.0, 0.0, -1.0, 0.0, -1.0, 0.0, 0.0, -1.0, 0.0, 0.0, -1.0, 0.0, 0.0, -1.0, 0.0, 0.0, -1.0, 0.0, 0.0, -1.0, 0.0, 0.0, 1.0, 0.0, 0.0, 1.0, 0.0, 0.0, 1.0, 0.0, 0.0, 1.0, 0.0, 0.0, 1.0, 0.0, 0.0, 1.0, 0.0, 1.0, 0.0, 0.0, 1.0, 0.0, 0.0, 1.0, 0.0, 0.0, 1.0, 0.0, 0.0, 1.0, 0.0, 0.0, 1.0, 0.0, 0.0, -1.0, 0.0, 0.0, -1.0, 0.0, 0.0, -1.0, 0.0, 0.0, -1.0, 0.0, 0.0, -1.0, 0.0, 0.0, -1.0, 0.0, 0.0, 0.0, 0.0, 1.0, 0.0, 0.0, 1.0, 0.0, 0.0, 1.0, 0.0, 0.0, 1.0, 0.0, 0.0, 1.0, 0.0, 0.0, 1.0, 0.0, 0.0, -1.0, 0.0, 0.0, -1.0, 0.0, 0.0, -1.0, 0.0, 0.0, -1.0, 0.0, 0.0, -1.0, 0.0, 0.0, -1.0, 0.0, -1.0, 0.0, 0.0, -1.0, 0.0, 0.0, -1.0, 0.0, 0.0, -1.0, 0.0, 0.0, -1.0, 0.0, 0.0, -1.0, 0.0, 0.0, 1.0, 0.0, 0.0, 1.0, 0.0, 0.0, 1.0, 0.0, 0.0, 1.0, 0.0, 0.0, 1.0, 0.0, 0.0, 1.0, 0.0, 1.0, 0.0, 0.0, 1.0, 0.0, 0.0, 1.0, 0.0, 0.0, 1.0, 0.0, 0.0, 1.0, 0.0, 0.0, 1.0, 0.0, 0.0, -1.0, 0.0, 0.0, -1.0, 0.0, 0.0, -1.0, 0.0, 0.0, -1.0, 0.0, 0.0, -1.0, 0.0, 0.0, -1.0, 0.0, 0.0, 0.0, 0.0, 1.0, 0.0, 0.0, 1.0, 0.0, 0.0, 1.0, 0.0, 0.0, 1.0, 0.0, 0.0, 1.0, 0.0, 0.0, 1.0, 0.0, 0.0, -1.0, 0.0, 0.0, -1.0, 0.0, 0.0, -1.0, 0.0, 0.0, -1.0, 0.0, 0.0, -1.0, 0.0, 0.0, -1.0, 0.0, -1.0, 0.0, 0.0, -1.0, 0.0, 0.0, -1.0, 0.0, 0.0, -1.0, 0.0, 0.0, -1.0, 0.0, 0.0, -1.0, 0.0, 0.0, 1.0, 0.0, 0.0, 1.0, 0.0, 0.0, 1.0, 0.0, 0.0, 1.0, 0.0, 0.0, 1.0, 0.0, 0.0, 1.0, 0.0, 1.0, 0.0, 0.0, 1.0, 0.0, 0.0, 1.0, 0.0, 0.0, 1.0, 0.0, 0.0, 1.0, 0.0, 0.0, 1.0, 0.0, 0.0, -1.0, 0.0, 0.0, -1.0, 0.0, 0.0, -1.0, 0.0, 0.0, -1.0, 0.0, 0.0, -1.0, 0.0, 0.0, -1.0, 0.0, 0.0, 0.0, 0.0, 1.0, 0.0, 0.0, 1.0, 0.0, 0.0, 1.0, 0.0, 0.0, 1.0, 0.0, 0.0, 1.0, 0.0, 0.0, 1.0, 0.0, 0.0, -1.0, 0.0, 0.0, -1.0, 0.0, 0.0, -1.0, 0.0, 0.0, -1.0, 0.0, 0.0, -1.0, 0.0, 0.0, -1.0, 0.0, -1.0, 0.0, 0.0, -1.0, 0.0, 0.0, -1.0, 0.0, 0.0, -1.0, 0.0, 0.0, -1.0, 0.0, 0.0, -1.0, 0.0, 0.0, 1.0, 0.0, 0.0, 1.0, 0.0, 0.0, 1.0, 0.0, 0.0, 1.0, 0.0, 0.0, 1.0, 0.0, 0.0, 1.0, 0.0])] * 3)])

# ---- objects
ob_chair = bpy.data.objects.new('chair', me_chair)
ob_shelf1 = bpy.data.objects.new('shelf1', me_shelf1)
ob_bowl = bpy.data.objects.new('bowl', me_bowl)
ob_shelf2 = bpy.data.objects.new('shelf2', me_shelf2)

# ---- transforms, parenting, visibility, modifiers, constraints
ob_chair.location = (0.0, 0.0, 0.0)
ob_chair.rotation_mode = 'QUATERNION'
ob_chair.rotation_quaternion = (1.0, 0.0, 0.0, 0.0)
ob_chair.lineart.crease_threshold = 0.0
ob_shelf1.location = (0.0, 0.0, 0.0)
ob_shelf1.rotation_mode = 'QUATERNION'
ob_shelf1.rotation_quaternion = (1.0, 0.0, 0.0, 0.0)
ob_shelf1.lineart.crease_threshold = 0.0
ob_bowl.location = (0.0, 0.0, 0.0)
ob_bowl.rotation_mode = 'QUATERNION'
ob_bowl.rotation_quaternion = (1.0, 0.0, 0.0, 0.0)
ob_bowl.lineart.crease_threshold = 0.0
ob_shelf2.location = (0.0, 0.0, 0.0)
ob_shelf2.rotation_mode = 'QUATERNION'
ob_shelf2.rotation_quaternion = (1.0, 0.0, 0.0, 0.0)
ob_shelf2.lineart.crease_threshold = 0.0

# ---- collection membership
col_collection.objects.link(ob_chair)
col_collection.objects.link(ob_shelf1)
col_collection.objects.link(ob_bowl)
col_collection.objects.link(ob_shelf2)

# ---- scene / render settings (as saved in the file)
scene.frame_start = 1; scene.frame_end = 250; scene.frame_set(1)
scene.render.engine = 'BLENDER_EEVEE_NEXT'
scene.cycles.use_denoising = False
scene.cycles.samples = 128
scene.cycles.sampling_pattern = 'TABULATED_SOBOL'
scene.cycles.use_adaptive_sampling = False
scene.cycles.use_light_tree = False
scene.view_settings.view_transform = 'Filmic'
bpy.context.view_layer.update()

# ---- added for rendering (the .blend has no active camera and no usable light): camera, sun
cam_auto = bpy.data.cameras.new('AutoCamera')
cam_auto.lens = 50.0
cam_auto.sensor_width = 36.0
cam_auto.clip_end = 1000.0
ob_auto_camera = bpy.data.objects.new('AutoCamera', cam_auto)
scene.collection.objects.link(ob_auto_camera)
ob_auto_camera.location = (8.47409, -10.1154, 6.77927)
ob_auto_camera.rotation_euler = (1.09748, -7.21219e-08, 0.694738)
scene.camera = ob_auto_camera
light_auto_sun = bpy.data.lights.new('AutoSun', 'SUN')
light_auto_sun.energy = 3.0
light_auto_sun.angle = 0.0523599
ob_auto_sun = bpy.data.objects.new('AutoSun', light_auto_sun)
scene.collection.objects.link(ob_auto_sun)
ob_auto_sun.rotation_euler = (0.872665, 0.174533, 0.523599)
bpy.context.view_layer.update()
